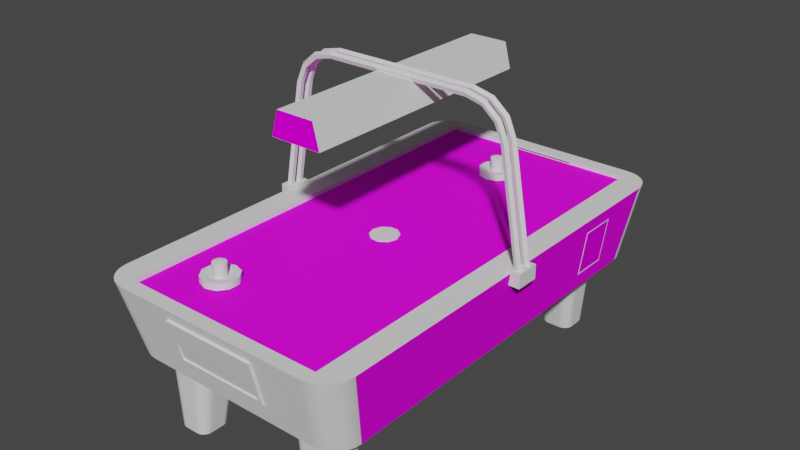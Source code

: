 # Source: airhockey.blend  (saved by Blender 2.93.20; exported with 4.5.12 LTS)
import bpy
from mathutils import Matrix  # noqa: F401  (used for matrix-valued properties, if any)

bpy.ops.wm.read_factory_settings(use_empty=True)
scene = bpy.context.scene
scene.name = 'Scene'

# ---- images (referenced by path relative to the original .blend; pixels are not part of the script)
import os
ASSET_DIR = os.environ.get("B2B_ASSET_DIR", "")  # directory of the original .blend (textures are referenced by path, not embedded)
HERE = os.path.dirname(os.path.abspath(__file__))  # packed textures are extracted next to this script under _unpacked/

def load_image(name, relpath, width, height, colorspace="sRGB"):
    """Load a texture the original file referenced (path relative to the .blend, or extracted next to this script)."""
    p = next((c for c in (os.path.join(HERE, relpath), os.path.join(ASSET_DIR, relpath)) if relpath and os.path.exists(c)), "")
    if p:
        img = bpy.data.images.load(p, check_existing=True)
        img.name = name
    else:  # same state as the original file: an image datablock whose file is absent (Cycles renders it pink)
        img = bpy.data.images.new(name, width, height)
        img.source = "FILE"
        img.filepath = "//" + (relpath or name)
    img.colorspace_settings.name = colorspace
    return img
img_airhockeymarquee_tiff = load_image('airhockeymarquee.TIFF', 'airhockeymarquee.TIFF', 1024, 1024, 'sRGB')
img_airhockeyscreen_tiff = load_image('airhockeyscreen.TIFF', 'airhockeyscreen.TIFF', 1024, 1024, 'sRGB')
img_airhockeycoinmap_tiff = load_image('airhockeycoinmap.TIFF', 'airhockeycoinmap.TIFF', 1024, 1024, 'sRGB')
img_airhockeytable_tiff = load_image('airhockeytable.TIFF', 'airhockeytable.TIFF', 1024, 1024, 'sRGB')
img_airhockeyscoremap_tiff = load_image('airhockeyscoremap.TIFF', 'airhockeyscoremap.TIFF', 1024, 1024, 'sRGB')
img_airhockeysideart_tiff = load_image('airhockeysideart.TIFF', 'airhockeysideart.TIFF', 1024, 1024, 'sRGB')

# ---- materials (node trees are filled in below, after node groups)
mat_airhockey_mat00 = bpy.data.materials.new('airhockey_Mat00')
mat_airhockey_mat00.use_transparent_shadow = False
mat_airhockey_mat00.roughness = 0.8807
mat_airhockey_mat00.specular_intensity = 0.0
mat_airhockey_mat01 = bpy.data.materials.new('airhockey_Mat01')
mat_airhockey_mat01.use_transparent_shadow = False
mat_airhockey_mat01.roughness = 0.8807
mat_airhockey_mat01.specular_intensity = 0.0
mat_airhockey_mat02 = bpy.data.materials.new('airhockey_Mat02')
mat_airhockey_mat02.use_transparent_shadow = False
mat_airhockey_mat02.roughness = 0.8313
mat_airhockey_mat02.specular_intensity = 0.1765
mat_airhockey_mat03 = bpy.data.materials.new('airhockey_Mat03')
mat_airhockey_mat03.use_transparent_shadow = False
mat_airhockey_mat03.roughness = 0.8807
mat_airhockey_mat03.specular_intensity = 0.0
mat_airhockey_mat04 = bpy.data.materials.new('airhockey_Mat04')
mat_airhockey_mat04.use_transparent_shadow = False
mat_airhockey_mat04.roughness = 0.8807
mat_airhockey_mat04.specular_intensity = 0.09412
mat_airhockey_mat05 = bpy.data.materials.new('airhockey_Mat05')
mat_airhockey_mat05.use_transparent_shadow = False
mat_airhockey_mat05.roughness = 0.7333
mat_airhockey_mat05.specular_intensity = 0.08627
mat_airhockey_mat06 = bpy.data.materials.new('airhockey_Mat06')
mat_airhockey_mat06.use_transparent_shadow = False
mat_airhockey_mat06.roughness = 0.8807
mat_airhockey_mat06.specular_intensity = 0.0
mat_airhockey_mat07 = bpy.data.materials.new('airhockey_Mat07')
mat_airhockey_mat07.use_transparent_shadow = False
mat_airhockey_mat07.roughness = 0.8313
mat_airhockey_mat07.specular_intensity = 0.1765
mat_airhockey_mat08 = bpy.data.materials.new('airhockey_Mat08')
mat_airhockey_mat08.use_transparent_shadow = False
mat_airhockey_mat08.roughness = 0.8807
mat_airhockey_mat08.specular_intensity = 0.0
mat_airhockey_mat09 = bpy.data.materials.new('airhockey_Mat09')
mat_airhockey_mat09.use_transparent_shadow = False
mat_airhockey_mat09.roughness = 0.8807
mat_airhockey_mat09.specular_intensity = 0.08627

# ---- node groups
ng_auto_smooth = bpy.data.node_groups.new('Auto Smooth', 'GeometryNodeTree')
_s = ng_auto_smooth.interface.new_socket(name='Geometry', in_out='OUTPUT', socket_type='NodeSocketGeometry')
_s = ng_auto_smooth.interface.new_socket(name='Geometry', in_out='INPUT', socket_type='NodeSocketGeometry')
_s = ng_auto_smooth.interface.new_socket(name='Angle', in_out='INPUT', socket_type='NodeSocketFloat')
_s.subtype = 'ANGLE'
_s.min_value = 0.0
_s.max_value = 3.142
ng_auto_smooth.is_modifier = True
_N = ng_auto_smooth.nodes; _L = ng_auto_smooth.links
n0 = _N.new('NodeGroupOutput'); n0.name = 'Group Output'; n0.location = (480, -100)
n1 = _N.new('NodeGroupInput'); n1.name = 'Group Input'; n1.location = (-420, -300)
n2 = _N.new('NodeGroupInput'); n2.name = 'Group Input.001'; n2.location = (-60, -100)
n3 = _N.new('GeometryNodeSetShadeSmooth'); n3.name = 'Set Shade Smooth'; n3.location = (120, -100)
n3.domain = 'EDGE'
n4 = _N.new('GeometryNodeSetShadeSmooth'); n4.name = 'Set Shade Smooth.001'; n4.location = (300, -100)
n5 = _N.new('GeometryNodeInputMeshEdgeAngle'); n5.name = 'Edge Angle'; n5.location = (-420, -220)
n6 = _N.new('GeometryNodeInputEdgeSmooth'); n6.name = 'Is Edge Smooth'; n6.location = (-60, -160)
n7 = _N.new('GeometryNodeInputShadeSmooth'); n7.name = 'Is Face Smooth'; n7.location = (-240, -340)
n8 = _N.new('FunctionNodeBooleanMath'); n8.name = 'Boolean Math'; n8.location = (-60, -220)
n9 = _N.new('FunctionNodeCompare'); n9.name = 'Compare'; n9.location = (-240, -180)
n9.operation = 'LESS_EQUAL'
_L.new(n5.outputs[0], n9.inputs[0])
_L.new(n4.outputs[0], n0.inputs[0])
_L.new(n1.outputs[1], n9.inputs[1])
_L.new(n9.outputs[0], n8.inputs[0])
_L.new(n7.outputs[0], n8.inputs[1])
_L.new(n2.outputs[0], n3.inputs[0])
_L.new(n6.outputs[0], n3.inputs[1])
_L.new(n3.outputs[0], n4.inputs[0])
_L.new(n8.outputs[0], n3.inputs[2])
n0.is_active_output = True

# ---- material node trees
mat_airhockey_mat00.use_nodes = True; mat_airhockey_mat00.node_tree.nodes.clear()
_N = mat_airhockey_mat00.node_tree.nodes; _L = mat_airhockey_mat00.node_tree.links
n0 = _N.new('ShaderNodeBsdfPrincipled'); n0.name = 'Principled BSDF'; n0.location = (10, 300)
n0.distribution = 'GGX'
n0.subsurface_method = 'BURLEY'
n0.inputs[2].default_value = 0.8807
n0.inputs[3].default_value = 1.45
n0.inputs[13].default_value = 0.0
n0.inputs[27].default_value = (0.0, 0.0, 0.0, 1.0)
n0.inputs[28].default_value = 1.0
n1 = _N.new('ShaderNodeOutputMaterial'); n1.name = 'Material Output'; n1.location = (300, 300)
n2 = _N.new('ShaderNodeTexImage'); n2.name = 'Image Texture'; n2.location = (-300, 600)
n2.image = img_airhockeymarquee_tiff
_L.new(n0.outputs[0], n1.inputs[0])
_L.new(n2.outputs[0], n0.inputs[0])
n1.is_active_output = True
mat_airhockey_mat01.use_nodes = True; mat_airhockey_mat01.node_tree.nodes.clear()
_N = mat_airhockey_mat01.node_tree.nodes; _L = mat_airhockey_mat01.node_tree.links
n0 = _N.new('ShaderNodeBsdfPrincipled'); n0.name = 'Principled BSDF'; n0.location = (10, 300)
n0.distribution = 'GGX'
n0.subsurface_method = 'BURLEY'
n0.inputs[2].default_value = 0.8807
n0.inputs[3].default_value = 1.45
n0.inputs[13].default_value = 0.0
n0.inputs[27].default_value = (0.0, 0.0, 0.0, 1.0)
n0.inputs[28].default_value = 1.0
n1 = _N.new('ShaderNodeOutputMaterial'); n1.name = 'Material Output'; n1.location = (300, 300)
n2 = _N.new('ShaderNodeTexImage'); n2.name = 'Image Texture'; n2.location = (-300, 600)
n2.image = img_airhockeyscreen_tiff
_L.new(n0.outputs[0], n1.inputs[0])
_L.new(n2.outputs[0], n0.inputs[0])
n1.is_active_output = True
mat_airhockey_mat02.use_nodes = True; mat_airhockey_mat02.node_tree.nodes.clear()
_N = mat_airhockey_mat02.node_tree.nodes; _L = mat_airhockey_mat02.node_tree.links
n0 = _N.new('ShaderNodeBsdfPrincipled'); n0.name = 'Principled BSDF'; n0.location = (10, 300)
n0.distribution = 'GGX'
n0.subsurface_method = 'BURLEY'
n0.inputs[2].default_value = 0.8313
n0.inputs[3].default_value = 1.45
n0.inputs[13].default_value = 0.1765
n0.inputs[27].default_value = (0.0, 0.0, 0.0, 1.0)
n0.inputs[28].default_value = 1.0
n1 = _N.new('ShaderNodeOutputMaterial'); n1.name = 'Material Output'; n1.location = (300, 300)
_L.new(n0.outputs[0], n1.inputs[0])
n1.is_active_output = True
mat_airhockey_mat03.use_nodes = True; mat_airhockey_mat03.node_tree.nodes.clear()
_N = mat_airhockey_mat03.node_tree.nodes; _L = mat_airhockey_mat03.node_tree.links
n0 = _N.new('ShaderNodeBsdfPrincipled'); n0.name = 'Principled BSDF'; n0.location = (10, 300)
n0.distribution = 'GGX'
n0.subsurface_method = 'BURLEY'
n0.inputs[2].default_value = 0.8807
n0.inputs[3].default_value = 1.45
n0.inputs[13].default_value = 0.0
n0.inputs[27].default_value = (0.0, 0.0, 0.0, 1.0)
n0.inputs[28].default_value = 1.0
n1 = _N.new('ShaderNodeOutputMaterial'); n1.name = 'Material Output'; n1.location = (300, 300)
n2 = _N.new('ShaderNodeTexImage'); n2.name = 'Image Texture'; n2.location = (-300, 600)
n2.image = img_airhockeycoinmap_tiff
_L.new(n0.outputs[0], n1.inputs[0])
_L.new(n2.outputs[0], n0.inputs[0])
n1.is_active_output = True
mat_airhockey_mat04.use_nodes = True; mat_airhockey_mat04.node_tree.nodes.clear()
_N = mat_airhockey_mat04.node_tree.nodes; _L = mat_airhockey_mat04.node_tree.links
n0 = _N.new('ShaderNodeBsdfPrincipled'); n0.name = 'Principled BSDF'; n0.location = (10, 300)
n0.distribution = 'GGX'
n0.subsurface_method = 'BURLEY'
n0.inputs[2].default_value = 0.8807
n0.inputs[3].default_value = 1.45
n0.inputs[13].default_value = 0.09412
n0.inputs[27].default_value = (0.0, 0.0, 0.0, 1.0)
n0.inputs[28].default_value = 1.0
n1 = _N.new('ShaderNodeOutputMaterial'); n1.name = 'Material Output'; n1.location = (300, 300)
_L.new(n0.outputs[0], n1.inputs[0])
n1.is_active_output = True
mat_airhockey_mat05.use_nodes = True; mat_airhockey_mat05.node_tree.nodes.clear()
_N = mat_airhockey_mat05.node_tree.nodes; _L = mat_airhockey_mat05.node_tree.links
n0 = _N.new('ShaderNodeBsdfPrincipled'); n0.name = 'Principled BSDF'; n0.location = (10, 300)
n0.distribution = 'GGX'
n0.subsurface_method = 'BURLEY'
n0.inputs[2].default_value = 0.7333
n0.inputs[3].default_value = 1.45
n0.inputs[13].default_value = 0.08627
n0.inputs[27].default_value = (0.0, 0.0, 0.0, 1.0)
n0.inputs[28].default_value = 1.0
n1 = _N.new('ShaderNodeOutputMaterial'); n1.name = 'Material Output'; n1.location = (300, 300)
_L.new(n0.outputs[0], n1.inputs[0])
n1.is_active_output = True
mat_airhockey_mat06.use_nodes = True; mat_airhockey_mat06.node_tree.nodes.clear()
_N = mat_airhockey_mat06.node_tree.nodes; _L = mat_airhockey_mat06.node_tree.links
n0 = _N.new('ShaderNodeBsdfPrincipled'); n0.name = 'Principled BSDF'; n0.location = (10, 300)
n0.distribution = 'GGX'
n0.subsurface_method = 'BURLEY'
n0.inputs[2].default_value = 0.8807
n0.inputs[3].default_value = 1.45
n0.inputs[13].default_value = 0.0
n0.inputs[27].default_value = (0.0, 0.0, 0.0, 1.0)
n0.inputs[28].default_value = 1.0
n1 = _N.new('ShaderNodeOutputMaterial'); n1.name = 'Material Output'; n1.location = (300, 300)
_L.new(n0.outputs[0], n1.inputs[0])
n1.is_active_output = True
mat_airhockey_mat07.use_nodes = True; mat_airhockey_mat07.node_tree.nodes.clear()
_N = mat_airhockey_mat07.node_tree.nodes; _L = mat_airhockey_mat07.node_tree.links
n0 = _N.new('ShaderNodeBsdfPrincipled'); n0.name = 'Principled BSDF'; n0.location = (10, 300)
n0.distribution = 'GGX'
n0.subsurface_method = 'BURLEY'
n0.inputs[2].default_value = 0.8313
n0.inputs[3].default_value = 1.45
n0.inputs[13].default_value = 0.1765
n0.inputs[27].default_value = (0.0, 0.0, 0.0, 1.0)
n0.inputs[28].default_value = 1.0
n1 = _N.new('ShaderNodeOutputMaterial'); n1.name = 'Material Output'; n1.location = (300, 300)
n2 = _N.new('ShaderNodeTexImage'); n2.name = 'Image Texture'; n2.location = (-300, 600)
n2.image = img_airhockeytable_tiff
_L.new(n0.outputs[0], n1.inputs[0])
_L.new(n2.outputs[0], n0.inputs[0])
n1.is_active_output = True
mat_airhockey_mat08.use_nodes = True; mat_airhockey_mat08.node_tree.nodes.clear()
_N = mat_airhockey_mat08.node_tree.nodes; _L = mat_airhockey_mat08.node_tree.links
n0 = _N.new('ShaderNodeBsdfPrincipled'); n0.name = 'Principled BSDF'; n0.location = (10, 300)
n0.distribution = 'GGX'
n0.subsurface_method = 'BURLEY'
n0.inputs[2].default_value = 0.8807
n0.inputs[3].default_value = 1.45
n0.inputs[13].default_value = 0.0
n0.inputs[27].default_value = (0.0, 0.0, 0.0, 1.0)
n0.inputs[28].default_value = 1.0
n1 = _N.new('ShaderNodeOutputMaterial'); n1.name = 'Material Output'; n1.location = (300, 300)
n2 = _N.new('ShaderNodeTexImage'); n2.name = 'Image Texture'; n2.location = (-300, 600)
n2.image = img_airhockeyscoremap_tiff
_L.new(n0.outputs[0], n1.inputs[0])
_L.new(n2.outputs[0], n0.inputs[0])
n1.is_active_output = True
mat_airhockey_mat09.use_nodes = True; mat_airhockey_mat09.node_tree.nodes.clear()
_N = mat_airhockey_mat09.node_tree.nodes; _L = mat_airhockey_mat09.node_tree.links
n0 = _N.new('ShaderNodeBsdfPrincipled'); n0.name = 'Principled BSDF'; n0.location = (10, 300)
n0.distribution = 'GGX'
n0.subsurface_method = 'BURLEY'
n0.inputs[2].default_value = 0.8807
n0.inputs[3].default_value = 1.45
n0.inputs[13].default_value = 0.08627
n0.inputs[27].default_value = (0.0, 0.0, 0.0, 1.0)
n0.inputs[28].default_value = 1.0
n1 = _N.new('ShaderNodeOutputMaterial'); n1.name = 'Material Output'; n1.location = (300, 300)
n2 = _N.new('ShaderNodeTexImage'); n2.name = 'Image Texture'; n2.location = (-300, 600)
n2.image = img_airhockeysideart_tiff
_L.new(n0.outputs[0], n1.inputs[0])
_L.new(n2.outputs[0], n0.inputs[0])
n1.is_active_output = True

# ---- world
world_world = bpy.data.worlds.new('World'); scene.world = world_world
world_world.use_nodes = True; world_world.node_tree.nodes.clear()
_N = world_world.node_tree.nodes; _L = world_world.node_tree.links
n0 = _N.new('ShaderNodeOutputWorld'); n0.name = 'World Output'; n0.location = (300, 300)
n1 = _N.new('ShaderNodeBackground'); n1.name = 'Background'; n1.location = (10, 300)
n1.inputs[0].default_value = (0.05088, 0.05088, 0.05088, 1.0)
_L.new(n1.outputs[0], n0.inputs[0])
n0.is_active_output = True
world_world.color = (0.05088, 0.05088, 0.05088)
world_world.use_sun_shadow = False
world_world.sun_shadow_jitter_overblur = 0.0

# ---- meshes
me_airhockey = bpy.data.meshes.new('airhockey')
me_airhockey.from_pydata([(-0.1382, 1.466, -0.679), (-0.1382, 1.466, 0.3217), (-0.1044, 1.589, 0.3217), (-0.1044, 1.589, -0.679), (-0.1025, 1.589, 0.628), (-0.1025, 1.589, 0.3924), (-0.1363, 1.466, 0.3924), (-0.1363, 1.466, 0.628), (-0.5024, 0.4126, 1.157), (0.6566, 0.5063, -0.8181), (0.6891, 0.742, -0.8181), (0.6891, 0.742, -0.626), (0.6566, 0.5063, -0.626), (0.6892, 0.7455, -0.6205), (0.6492, 0.5011, -0.6205), (0.6838, 0.7498, -0.6205), (0.6892, 0.7455, -0.8237), (0.6838, 0.7498, -0.8237), (0.6547, 0.4969, -0.6205), (0.6547, 0.4969, -0.8237), (0.6882, 0.7378, -0.626), (0.6837, 0.7413, -0.8181), (0.6837, 0.7413, -0.626), (0.6511, 0.5063, -0.626), (0.6511, 0.5063, -0.8181), (0.6555, 0.5028, -0.8181), (0.6882, 0.7378, -0.8181), (0.6555, 0.5028, -0.626), (0.6492, 0.5011, -0.8237), (0.5024, 0.4126, -1.157), (-0.5024, 0.4126, -1.157), (-0.2286, 0.8063, 1.219), (-0.2286, 0.7936, 1.219), (0.2286, 0.8063, 1.219), (0.2286, 0.7936, 1.219), (0.2286, 0.8063, -1.219), (-0.2286, 0.8063, -1.219), (-0.2286, 0.7936, -1.181), (-0.2286, 0.7936, -1.219), (0.4411, 0.001746, 0.8956), (0.3556, 0.4081, 1.075), (0.3717, 0.001746, 1.069), (0.3717, 0.001746, 0.8956), (0.4411, 0.001746, 1.069), (0.2794, 0.4081, 0.9988), (0.2794, 0.4081, 0.8972), (0.3197, 0.001746, 0.9477), (0.5334, 0.4081, 0.9988), (0.5048, 0.4081, 0.8378), (0.5166, 0.4081, 0.8496), (0.4817, 0.001746, 0.9151), (0.2872, 0.4081, 0.8637), (0.2962, 0.4081, 0.8496), (0.3311, 0.001746, 0.9151), (0.5166, 0.4081, 1.046), (0.5048, 0.4081, 1.058), (0.4736, 0.001746, 1.058), (0.3221, 0.4081, 1.067), (0.308, 0.4081, 1.058), (0.3392, 0.001746, 1.058), (0.3392, 0.001746, 0.9071), (0.4736, 0.001746, 0.9071), (0.325, 0.001746, 1.04), (0.3311, 0.001746, 1.05), (0.2962, 0.4081, 1.046), (0.464, 0.001746, 1.064), (0.308, 0.4081, 0.8378), (0.3221, 0.4081, 0.8288), (0.3488, 0.001746, 0.9009), (0.2872, 0.4081, 1.032), (0.4817, 0.001746, 1.05), (0.4878, 0.001746, 1.04), (0.5256, 0.4081, 1.032), (0.3488, 0.001746, 1.064), (0.4747, 0.4081, 0.8231), (0.4907, 0.4081, 0.8288), (0.464, 0.001746, 0.9009), (0.5314, 0.4081, 1.016), (0.5256, 0.4081, 0.8637), (0.5314, 0.4081, 0.8798), (0.4917, 0.001746, 0.9357), (0.4907, 0.4081, 1.067), (0.4747, 0.4081, 1.073), (0.453, 0.001746, 1.068), (0.4878, 0.001746, 0.9248), (0.3598, 0.001746, 0.897), (0.453, 0.001746, 0.897), (0.325, 0.001746, 0.9248), (0.321, 0.001746, 0.9357), (0.2814, 0.4081, 0.8798), (0.3381, 0.4081, 1.073), (0.3381, 0.4081, 0.8231), (0.2814, 0.4081, 1.016), (0.321, 0.001746, 1.029), (0.4917, 0.001746, 1.029), (0.3598, 0.001746, 1.068), (0.3556, 0.4081, 0.821), (0.5334, 0.4081, 0.8972), (0.4931, 0.001746, 0.9477), (0.3197, 0.001746, 1.017), (0.4572, 0.4081, 1.075), (0.4572, 0.4081, 0.821), (0.4931, 0.001746, 1.017), (-0.4508, 0.4081, 0.821), (-0.3492, 0.4081, 0.821), (-0.3492, 0.4081, 1.075), (-0.4347, 0.001746, 1.069), (-0.3653, 0.001746, 1.069), (-0.4867, 0.001746, 0.9477), (-0.273, 0.4081, 0.9988), (-0.3133, 0.001746, 1.017), (-0.3133, 0.001746, 0.9477), (-0.4867, 0.001746, 1.017), (-0.3157, 0.4081, 0.8288), (-0.3016, 0.4081, 0.8378), (-0.3328, 0.001746, 0.9071), (-0.5193, 0.4081, 0.8637), (-0.5103, 0.4081, 0.8496), (-0.4753, 0.001746, 0.9151), (-0.2898, 0.4081, 1.046), (-0.3016, 0.4081, 1.058), (-0.3328, 0.001746, 1.058), (-0.4984, 0.4081, 1.058), (-0.5103, 0.4081, 1.046), (-0.4753, 0.001746, 1.05), (-0.4672, 0.001746, 0.9071), (-0.3247, 0.001746, 0.9151), (-0.4814, 0.001746, 1.04), (-0.3247, 0.001746, 1.05), (-0.2898, 0.4081, 0.8496), (-0.2808, 0.4081, 0.8637), (-0.3186, 0.001746, 0.9248), (-0.4984, 0.4081, 0.8378), (-0.4843, 0.4081, 0.8288), (-0.4576, 0.001746, 0.9009), (-0.4672, 0.001746, 1.058), (-0.4576, 0.001746, 1.064), (-0.4843, 0.4081, 1.067), (-0.275, 0.4081, 1.016), (-0.2808, 0.4081, 1.032), (-0.3186, 0.001746, 1.04), (-0.4683, 0.4081, 1.073), (-0.5193, 0.4081, 1.032), (-0.525, 0.4081, 1.016), (-0.4854, 0.001746, 1.029), (-0.3157, 0.4081, 1.067), (-0.3317, 0.4081, 1.073), (-0.3534, 0.001746, 1.068), (-0.4466, 0.001746, 0.897), (-0.3147, 0.001746, 0.9357), (-0.3424, 0.001746, 1.064), (-0.4814, 0.001746, 0.9248), (-0.4854, 0.001746, 0.9357), (-0.525, 0.4081, 0.8798), (-0.3147, 0.001746, 1.029), (-0.3424, 0.001746, 0.9009), (-0.3534, 0.001746, 0.897), (-0.3317, 0.4081, 0.8231), (-0.4683, 0.4081, 0.8231), (-0.275, 0.4081, 0.8798), (-0.4466, 0.001746, 1.068), (-0.527, 0.4081, 0.9988), (-0.273, 0.4081, 0.8972), (-0.4347, 0.001746, 0.8956), (-0.527, 0.4081, 0.8972), (-0.4508, 0.4081, 1.075), (-0.3653, 0.001746, 0.8956), (0.4621, 0.4081, -0.7529), (0.3605, 0.4081, -0.7529), (0.3766, 0.001745, -0.8275), (0.4621, 0.4081, -1.007), (0.446, 0.001745, -0.8275), (0.3766, 0.001745, -1.001), (0.5383, 0.4081, -0.9307), (0.2843, 0.4081, -0.8291), (0.2843, 0.4081, -0.9307), (0.327, 0.4081, -0.7607), (0.3128, 0.4081, -0.7697), (0.3441, 0.001745, -0.839), (0.5305, 0.4081, -0.7956), (0.5215, 0.4081, -0.7815), (0.4866, 0.001745, -0.847), (0.292, 0.4081, -0.9642), (0.301, 0.4081, -0.9784), (0.336, 0.001745, -0.9815), (0.5097, 0.4081, -0.9902), (0.5215, 0.4081, -0.9784), (0.4866, 0.001745, -0.9815), (0.4785, 0.001745, -0.839), (0.336, 0.001745, -0.847), (0.4785, 0.001745, -0.9895), (0.3537, 0.001745, -0.9957), (0.3441, 0.001745, -0.9895), (0.3129, 0.4081, -0.9902), (0.301, 0.4081, -0.7815), (0.292, 0.4081, -0.7956), (0.3299, 0.001745, -0.8567), (0.5097, 0.4081, -0.7697), (0.4956, 0.4081, -0.7607), (0.4689, 0.001745, -0.8328), (0.327, 0.4081, -0.9992), (0.3299, 0.001745, -0.9718), (0.4796, 0.4081, -1.005), (0.4956, 0.4081, -0.9992), (0.4689, 0.001745, -0.9957), (0.5305, 0.4081, -0.9642), (0.5363, 0.4081, -0.9482), (0.4966, 0.001745, -0.9609), (0.3259, 0.001745, -0.8676), (0.4579, 0.001745, -0.8289), (0.4927, 0.001745, -0.9718), (0.3537, 0.001745, -0.8328), (0.3647, 0.001745, -0.8289), (0.343, 0.4081, -0.7549), (0.4927, 0.001745, -0.8567), (0.4966, 0.001745, -0.8676), (0.5363, 0.4081, -0.8117), (0.4579, 0.001745, -0.9996), (0.2863, 0.4081, -0.9482), (0.2863, 0.4081, -0.8117), (0.4796, 0.4081, -0.7549), (0.343, 0.4081, -1.005), (0.3647, 0.001745, -0.9996), (0.3259, 0.001745, -0.9609), (0.498, 0.001745, -0.9489), (0.3605, 0.4081, -1.007), (0.3246, 0.001745, -0.8796), (0.5383, 0.4081, -0.8291), (0.498, 0.001745, -0.8796), (0.3246, 0.001745, -0.9489), (0.446, 0.001745, -1.001), (-0.3859, 0.4081, -0.7529), (-0.4714, 0.001745, -0.8275), (-0.4875, 0.4081, -1.007), (-0.402, 0.001745, -0.8275), (-0.3097, 0.4081, -0.8291), (-0.5637, 0.4081, -0.8291), (-0.5234, 0.001745, -0.8796), (-0.5351, 0.4081, -0.7697), (-0.5469, 0.4081, -0.7815), (-0.512, 0.001745, -0.847), (-0.3174, 0.4081, -0.7956), (-0.3264, 0.4081, -0.7815), (-0.3614, 0.001745, -0.847), (-0.5469, 0.4081, -0.9784), (-0.5351, 0.4081, -0.9902), (-0.5039, 0.001745, -0.9895), (-0.3524, 0.4081, -0.9992), (-0.3382, 0.4081, -0.9902), (-0.3695, 0.001745, -0.9895), (-0.3695, 0.001745, -0.839), (-0.5039, 0.001745, -0.839), (-0.3614, 0.001745, -0.9815), (-0.512, 0.001745, -0.9815), (-0.3382, 0.4081, -0.7697), (-0.3524, 0.4081, -0.7607), (-0.3791, 0.001745, -0.8328), (-0.3264, 0.4081, -0.9784), (-0.3174, 0.4081, -0.9642), (-0.3553, 0.001745, -0.9718), (-0.505, 0.4081, -0.7549), (-0.521, 0.4081, -0.7607), (-0.4943, 0.001745, -0.8328), (-0.5617, 0.4081, -0.9482), (-0.5559, 0.4081, -0.9642), (-0.5181, 0.001745, -0.9718), (-0.5559, 0.4081, -0.7956), (-0.5617, 0.4081, -0.8117), (-0.522, 0.001745, -0.8676), (-0.521, 0.4081, -0.9992), (-0.505, 0.4081, -1.005), (-0.4833, 0.001745, -0.9996), (-0.5181, 0.001745, -0.8567), (-0.3513, 0.001745, -0.9609), (-0.3901, 0.001745, -0.8289), (-0.4943, 0.001745, -0.9957), (-0.3553, 0.001745, -0.8567), (-0.3513, 0.001745, -0.8676), (-0.3117, 0.4081, -0.8117), (-0.4833, 0.001745, -0.8289), (-0.522, 0.001745, -0.9609), (-0.3791, 0.001745, -0.9957), (-0.3901, 0.001745, -0.9996), (-0.3684, 0.4081, -1.005), (-0.3684, 0.4081, -0.7549), (-0.3117, 0.4081, -0.9482), (-0.3097, 0.4081, -0.9307), (-0.35, 0.001745, -0.9489), (-0.4714, 0.001745, -1.001), (-0.35, 0.001745, -0.8796), (-0.4875, 0.4081, -0.7529), (-0.5637, 0.4081, -0.9307), (-0.3859, 0.4081, -1.007), (-0.5234, 0.001745, -0.9489), (-0.402, 0.001745, -1.001), (0.02116, 0.8243, -0.8419), (0.0, 0.8963, -0.8488), (-0.03424, 0.8243, -0.8017), (-0.02116, 0.8243, -0.7837), (-0.02116, 0.8963, -0.7837), (-0.06848, 0.8363, -0.7905), (0.0, 0.8243, -0.8488), (0.05643, 0.8003, -0.8905), (0.0, 0.8003, -0.9088), (0.0, 0.8363, -0.9088), (-0.09131, 0.8363, -0.7831), (-0.09131, 0.8003, -0.8425), (0.06848, 0.8363, -0.7905), (0.03424, 0.8243, -0.8239), (-0.09131, 0.8003, -0.7831), (0.0, 0.8363, -0.7168), (0.0, 0.8003, -0.7168), (0.02116, 0.8963, -0.7837), (0.0, 0.8963, -0.7768), (0.02116, 0.8963, -0.8419), (0.05643, 0.8363, -0.8905), (0.09131, 0.8003, -0.7831), (0.09131, 0.8003, -0.8425), (0.09131, 0.8363, -0.7831), (0.05643, 0.8003, -0.7351), (0.02116, 0.8243, -0.7837), (0.03424, 0.8243, -0.8017), (0.03424, 0.8963, -0.8017), (0.0, 0.8243, -0.7768), (-0.05643, 0.8363, -0.7351), (-0.03424, 0.8243, -0.8239), (-0.05643, 0.8363, -0.8905), (-0.05643, 0.8003, -0.7351), (-0.05643, 0.8003, -0.8905), (0.03424, 0.8963, -0.8239), (0.0, 0.9083, -0.8128), (-0.02116, 0.8243, -0.8419), (-0.03424, 0.8963, -0.8017), (0.0, 0.8363, -0.8848), (0.04233, 0.8363, -0.871), (0.06848, 0.8363, -0.835), (-0.02116, 0.8963, -0.8419), (-0.03424, 0.8963, -0.8239), (0.04233, 0.8363, -0.7545), (0.0, 0.8363, -0.7408), (-0.06848, 0.8363, -0.835), (-0.09131, 0.8363, -0.8425), (0.09131, 0.8363, -0.8425), (-0.04233, 0.8363, -0.871), (-0.04233, 0.8363, -0.7545), (0.05643, 0.8363, -0.7351), (-0.2462, 0.8243, 0.9028), (-0.2592, 0.8963, 0.8848), (-0.2592, 0.8243, 0.9431), (-0.2462, 0.8963, 0.9251), (-0.2592, 0.8243, 0.8848), (-0.2119, 0.8363, 0.8917), (-0.2804, 0.8363, 0.986), (-0.2381, 0.8363, 0.9722), (-0.1891, 0.8003, 0.8843), (-0.224, 0.8003, 0.8363), (-0.224, 0.8363, 0.8363), (-0.3717, 0.8363, 0.8843), (-0.3368, 0.8003, 0.8363), (-0.3717, 0.8003, 0.8843), (-0.3717, 0.8003, 0.9436), (-0.224, 0.8363, 0.9916), (-0.2804, 0.8363, 1.01), (-0.2804, 0.8003, 1.01), (-0.1891, 0.8363, 0.9436), (-0.1891, 0.8003, 0.9436), (-0.224, 0.8003, 0.9916), (-0.3146, 0.8243, 0.9028), (-0.3146, 0.8963, 0.9251), (-0.3146, 0.8243, 0.9251), (-0.2804, 0.8363, 0.8179), (-0.2804, 0.8363, 0.8419), (-0.3368, 0.8363, 0.9916), (-0.3227, 0.8363, 0.9722), (-0.2804, 0.8003, 0.8179), (-0.3016, 0.8243, 0.8848), (-0.2804, 0.8963, 0.8779), (-0.3016, 0.8243, 0.9431), (-0.2462, 0.8243, 0.9251), (-0.2119, 0.8363, 0.9362), (-0.2804, 0.8243, 0.8779), (-0.3368, 0.8003, 0.9916), (-0.2462, 0.8963, 0.9028), (-0.2804, 0.8243, 0.9499), (-0.3016, 0.8963, 0.9431), (-0.2804, 0.8963, 0.9499), (-0.3489, 0.8363, 0.9362), (-0.3717, 0.8363, 0.9436), (-0.2381, 0.8363, 0.8557), (-0.3489, 0.8363, 0.8917), (-0.3227, 0.8363, 0.8557), (-0.3368, 0.8363, 0.8363), (-0.2592, 0.8963, 0.9431), (-0.3016, 0.8963, 0.8848), (-0.3146, 0.8963, 0.9028), (-0.1891, 0.8363, 0.8843), (-0.2804, 0.9083, 0.9139), (0.1392, 1.459, 0.6865), (0.1053, 1.592, -0.6865), (-0.1021, 1.592, 0.6865), (0.1392, 1.459, -0.6865), (0.1053, 1.592, 0.6865), (0.5574, 0.7944, 1.181), (0.5574, 0.7944, -1.181), (-0.5585, 0.7944, 1.181), (-0.5585, 0.7944, -1.181), (-0.03304, 0.8006, 0.1768), (0.05215, 0.8006, 0.05958), (-0.07114, 0.8006, 0.1492), (0.01405, 0.8006, 0.0319), (-0.07114, 0.8006, 0.05958), (0.06671, 0.8006, 0.1044), (0.05215, 0.8006, 0.1492), (0.05215, 0.7943, 0.1492), (0.01405, 0.7943, 0.1768), (-0.03304, 0.8006, 0.0319), (-0.03304, 0.7943, 0.0319), (0.01405, 0.7943, 0.0319), (-0.08569, 0.8006, 0.1044), (-0.08569, 0.7943, 0.1044), (-0.07114, 0.7943, 0.05958), (0.05215, 0.7943, 0.05958), (0.06671, 0.7943, 0.1044), (0.01405, 0.8006, 0.1768), (-0.03304, 0.7943, 0.1768), (-0.07114, 0.7943, 0.1492), (0.2551, 0.5223, -1.167), (0.2551, 0.516, -1.192), (-0.2551, 0.5223, -1.167), (-0.2551, 0.7683, -1.231), (-0.2551, 0.516, -1.192), (0.2551, 0.7683, -1.231), (0.2551, 0.7619, -1.255), (0.2347, 0.5451, -1.19), (-0.2347, 0.5451, -1.19), (-0.2347, 0.5441, -1.199), (0.2347, 0.6379, -1.218), (-0.2347, 0.6379, -1.218), (0.2551, 0.5223, 1.169), (0.2551, 0.7619, 1.257), (-0.2551, 0.7619, 1.257), (0.2551, 0.7683, 1.232), (-0.2551, 0.5223, 1.169), (-0.2551, 0.7683, 1.232), (0.2347, 0.5451, 1.192), (-0.2347, 0.5441, 1.201), (-0.2347, 0.5451, 1.192), (-0.2347, 0.6373, 1.225), (0.2347, 0.6379, 1.219), (0.2347, 0.6373, 1.225), (-0.2551, 0.7619, -1.255), (0.2347, 0.6373, -1.223), (0.2347, 0.5441, -1.199), (-0.2347, 0.6373, -1.223), (0.2347, 0.5441, 1.201), (-0.2551, 0.516, 1.194), (0.2551, 0.516, 1.194), (-0.2347, 0.6379, 1.219), (0.1053, 1.592, 0.6865), (-0.1021, 1.592, 0.6865), (-0.1359, 1.46, 0.6865), (0.1392, 1.46, 0.6865), (-0.1021, 1.592, -0.6865), (0.1053, 1.592, -0.6865), (0.1392, 1.46, -0.6865), (-0.1359, 1.46, -0.6865), (-0.1021, 1.592, -0.6865), (-0.1359, 1.459, -0.6865), (-0.1359, 1.459, 0.6865), (-0.6985, 0.819, -1.105), (-0.6426, 0.4126, -1.016), (-0.6426, 0.4126, 1.016), (0.6426, 0.4126, 1.016), (0.6426, 0.4126, -1.016), (0.6985, 0.819, -1.105), (0.6731, 0.7555, 0.0635), (0.6731, 0.8317, -0.0635), (0.7493, 0.7555, 0.0635), (0.6731, 0.8317, 0.0635), (0.7493, 0.8317, -0.0635), (0.7493, 0.7555, -0.0635), (0.7493, 0.8317, 0.0635), (0.6731, 0.7555, -0.0635), (-0.6731, 0.8317, -0.0635), (-0.7493, 0.8317, -0.0635), (-0.7493, 0.7555, -0.0635), (-0.7493, 0.8317, 0.0635), (-0.7493, 0.7555, 0.0635), (-0.6731, 0.8317, 0.0635), (-0.6731, 0.7555, 0.0635), (-0.6731, 0.7555, -0.0635), (-0.4896, 1.563, -0.04223), (-0.4896, 1.563, -0.02006), (-0.5613, 1.502, -0.02006), (-0.4991, 1.581, -0.01321), (-0.5782, 1.515, -0.01321), (0.5784, 1.515, -0.04908), (0.5889, 1.523, -0.03115), (0.6322, 1.422, -0.03115), (0.5615, 1.502, -0.02006), (0.5615, 1.502, -0.04223), (0.5986, 1.416, -0.04223), (0.5051, 1.593, -0.03115), (0.4992, 1.581, -0.04908), (0.3986, 1.605, -0.04908), (0.4898, 1.563, -0.04223), (0.4898, 1.563, -0.02006), (0.3986, 1.584, -0.02006), (-0.5887, 1.523, -0.03115), (-0.5613, 1.502, -0.04223), (-0.5782, 1.515, -0.04908), (-0.3985, 1.605, -0.01321), (-0.3985, 1.618, -0.03115), (-0.5049, 1.593, -0.03115), (0.3986, 1.605, -0.01321), (0.3986, 1.584, -0.04223), (0.5784, 1.515, -0.01321), (0.3986, 1.618, -0.03124), (0.3986, 1.605, -0.04934), (-0.3984, 1.605, -0.04934), (0.3986, 1.584, -0.01996), (0.3986, 1.605, -0.01308), (-0.3984, 1.605, -0.01308), (-0.3984, 1.618, -0.03124), (0.5986, 1.416, -0.02013), (0.7089, 0.791, -0.0423), (0.6194, 1.42, -0.04915), (0.7425, 0.7969, -0.03122), (0.7296, 0.7946, -0.04915), (0.7089, 0.791, -0.02013), (0.7296, 0.7946, -0.01328), (0.6194, 1.42, -0.01328), (-0.7295, 0.7946, -0.01314), (-0.7087, 0.791, -0.01999), (-0.5984, 1.416, -0.01999), (-0.7087, 0.791, -0.04216), (-0.7295, 0.7946, -0.04901), (-0.6192, 1.42, -0.04901), (-0.5984, 1.416, -0.04216), (-0.6192, 1.42, -0.01314), (-0.632, 1.422, -0.03108), (-0.7423, 0.7969, -0.03108), (-0.4991, 1.581, -0.04908), (-0.3985, 1.605, -0.04908), (0.4992, 1.581, -0.01321), (0.3986, 1.618, -0.03115), (-0.3984, 1.584, -0.04229), (0.3986, 1.584, -0.04237), (-0.3985, 1.584, -0.02006), (-0.4896, 1.563, 0.01829), (-0.4896, 1.563, 0.04046), (-0.5613, 1.502, 0.04046), (-0.4991, 1.581, 0.04731), (-0.5782, 1.515, 0.04731), (0.4898, 1.563, 0.01829), (0.4898, 1.563, 0.04046), (0.3986, 1.584, 0.04046), (0.4992, 1.581, 0.04731), (0.5051, 1.593, 0.02938), (0.3986, 1.618, 0.02938), (0.5615, 1.502, 0.04046), (0.5615, 1.502, 0.01829), (0.5889, 1.523, 0.02938), (0.5784, 1.515, 0.04731), (0.6194, 1.42, 0.04731), (-0.5887, 1.523, 0.02938), (-0.5613, 1.502, 0.01829), (-0.5782, 1.515, 0.01144), (-0.3985, 1.584, 0.01829), (-0.3985, 1.605, 0.04731), (-0.3985, 1.618, 0.02938), (-0.5049, 1.593, 0.02938), (0.3986, 1.605, 0.04731), (0.3986, 1.584, 0.01829), (0.3986, 1.605, 0.01144), (0.4992, 1.581, 0.01144), (0.3986, 1.618, 0.02928), (0.3986, 1.605, 0.01118), (-0.3984, 1.605, 0.01118), (0.3986, 1.584, 0.04057), (0.3986, 1.605, 0.04745), (-0.3984, 1.605, 0.04745), (-0.3984, 1.618, 0.02928), (0.5986, 1.416, 0.01822), (0.6194, 1.42, 0.01137), (0.7296, 0.7946, 0.01137), (0.7296, 0.7946, 0.04724), (-0.7295, 0.7946, 0.04739), (-0.7087, 0.791, 0.04053), (-0.5984, 1.416, 0.04053), (-0.7087, 0.791, 0.01836), (-0.7295, 0.7946, 0.01151), (-0.6192, 1.42, 0.01151), (0.7089, 0.791, 0.04039), (0.7425, 0.7969, 0.02931), (-0.5984, 1.416, 0.01836), (-0.6192, 1.42, 0.04739), (-0.632, 1.422, 0.02945), (-0.7423, 0.7969, 0.02945), (-0.4991, 1.581, 0.01144), (-0.3985, 1.605, 0.01144), (0.5784, 1.515, 0.01144), (0.6322, 1.422, 0.02938), (0.3986, 1.584, 0.01815), (-0.3985, 1.584, 0.04046), (0.5986, 1.416, 0.04039), (0.7089, 0.791, 0.01822), (0.6985, 0.819, 1.105), (0.5588, 0.7936, -1.181), (0.5588, 0.7936, 1.181), (0.5461, 0.819, -1.257), (0.581, 0.819, -1.253), (0.5345, 0.4126, -1.153), (0.5588, 0.819, -1.181), (-0.2286, 0.8063, -1.181), (-0.5588, 0.819, 1.181), (0.5588, 0.819, 1.181), (0.2286, 0.8063, 1.181), (0.2286, 0.8063, -1.181), (-0.2286, 0.8063, 1.181), (0.665, 0.819, -1.2), (0.6283, 0.4126, -1.078), (-0.683, 0.819, 1.172), (-0.6283, 0.4126, 1.078), (0.6131, 0.819, 1.242), (0.564, 0.4126, 1.142), (-0.683, 0.819, -1.172), (-0.6414, 0.819, -1.224), (-0.564, 0.4126, -1.142), (-0.59, 0.4126, 1.126), (-0.564, 0.4126, 1.142), (0.6117, 0.4126, 1.104), (0.6283, 0.4126, 1.078), (0.683, 0.819, 1.172), (0.564, 0.4126, -1.142), (-0.6283, 0.4126, -1.078), (-0.6388, 0.4126, -1.049), (-0.6945, 0.819, -1.14), (-0.5588, 0.7936, 1.181), (-0.665, 0.819, 1.2), (0.6414, 0.819, 1.224), (-0.6131, 0.819, 1.242), (-0.581, 0.819, -1.253), (-0.5345, 0.4126, -1.153), (0.6388, 0.4126, -1.049), (-0.5461, 0.819, 1.257), (-0.5345, 0.4126, 1.153), (0.6388, 0.4126, 1.049), (0.5024, 0.4126, 1.157), (0.5345, 0.4126, 1.153), (0.581, 0.819, 1.253), (-0.6388, 0.4126, 1.049), (-0.6945, 0.819, 1.14), (0.2286, 0.7936, 1.181), (-0.2286, 0.7936, 1.181), (0.2286, 0.7936, -1.181), (0.2286, 0.7936, -1.219), (-0.5588, 0.819, -1.181), (-0.5588, 0.7936, -1.181), (0.6414, 0.819, -1.224), (0.59, 0.4126, -1.126), (0.6131, 0.819, -1.242), (0.665, 0.819, 1.2), (-0.665, 0.819, -1.2), (-0.6117, 0.4126, -1.104), (0.6117, 0.4126, -1.104), (-0.59, 0.4126, -1.126), (0.59, 0.4126, 1.126), (-0.6117, 0.4126, 1.104), (-0.6985, 0.819, 1.105), (0.6945, 0.819, -1.14), (-0.5461, 0.819, -1.257), (0.5461, 0.819, 1.257), (0.6945, 0.819, 1.14), (-0.6131, 0.819, -1.242), (-0.581, 0.819, 1.253), (0.683, 0.819, -1.172), (-0.6414, 0.819, 1.224)], [], [(487, 486, 484, 485), (653, 654, 32, 34), (29, 30, 671, 610), (506, 505, 500, 499), (27, 23, 22, 20), (475, 477, 481, 478), (14, 18, 13, 15), (18, 19, 25), (19, 16, 25), (6, 7, 4, 5), (303, 328, 326, 304), (454, 445, 455, 456), (24, 25, 26, 21), (362, 372, 381, 363), (16, 26, 25), (13, 27, 20), (13, 18, 27), (18, 25, 27), (111, 149, 159, 162), (360, 381, 372, 387), (14, 28, 19, 18), (413, 422, 411, 412), (306, 309, 305, 341), (349, 392, 348, 378), (507, 515, 505, 506), (106, 107, 105, 165), (230, 172, 225, 170), (195, 219, 208, 196), (46, 99, 44, 45), (114, 129, 126, 115), (118, 151, 116, 117), (121, 128, 119, 120), (55, 81, 65, 56), (240, 251, 238, 239), (253, 265, 264, 244), (190, 204, 203, 185), (115, 155, 113, 114), (64, 69, 62, 63), (133, 158, 148, 134), (201, 223, 218, 182), (216, 179, 214, 215), (73, 95, 90, 57), (37, 614, 657, 658), (8, 648, 672, 645), (271, 275, 269, 270), (150, 121, 120, 145), (134, 125, 132, 133), (196, 189, 194, 195), (192, 184, 183, 193), (171, 209, 220, 167), (88, 46, 45, 89), (112, 144, 143, 161), (107, 147, 146, 105), (212, 169, 168, 213), (235, 278, 277, 289), (136, 160, 141, 137), (165, 141, 160, 106), (39, 42, 96, 101), (41, 43, 100, 40), (102, 98, 97, 47), (108, 112, 161, 164), (61, 76, 75, 48), (289, 287, 286, 235), (187, 190, 185, 186), (63, 59, 58, 64), (180, 197, 188, 181), (177, 194, 189, 178), (56, 70, 54, 55), (272, 240, 239, 266), (256, 250, 254, 255), (193, 200, 191, 192), (71, 94, 77, 72), (83, 65, 81, 82), (207, 210, 205, 206), (204, 217, 202, 203), (67, 91, 85, 68), (80, 84, 78, 79), (130, 159, 149, 131), (76, 86, 74, 75), (72, 54, 70, 71), (59, 73, 57, 58), (154, 110, 109, 138), (98, 80, 79, 97), (42, 85, 91, 96), (95, 41, 40, 90), (163, 148, 158, 103), (621, 665, 620, 676), (287, 273, 285, 286), (47, 77, 94, 102), (232, 234, 231, 290), (294, 288, 233, 292), (229, 226, 174, 175), (293, 237, 236, 291), (68, 60, 66, 67), (53, 87, 51, 52), (210, 187, 186, 205), (248, 257, 252, 249), (242, 254, 250, 243), (52, 66, 60, 53), (275, 246, 245, 269), (243, 276, 241, 242), (169, 171, 167, 168), (283, 247, 281, 282), (258, 285, 273, 259), (268, 272, 266, 267), (262, 279, 260, 261), (157, 113, 155, 156), (278, 241, 276, 277), (93, 62, 69, 92), (147, 150, 145, 146), (259, 252, 257, 258), (246, 253, 244, 245), (249, 281, 247, 248), (234, 274, 284, 231), (223, 229, 175, 218), (288, 271, 270, 233), (237, 268, 267, 236), (279, 232, 290, 260), (226, 208, 219, 174), (280, 293, 291, 263), (172, 222, 221, 225), (166, 163, 103, 104), (282, 294, 292, 283), (228, 224, 173, 227), (110, 111, 162, 109), (128, 140, 139, 119), (181, 214, 179, 180), (667, 631, 662, 640), (137, 122, 135, 136), (50, 61, 48, 49), (124, 135, 122, 123), (199, 188, 197, 198), (123, 142, 127, 124), (213, 176, 211, 212), (140, 154, 138, 139), (153, 116, 151, 152), (222, 191, 200, 221), (265, 280, 263, 264), (198, 220, 209, 199), (89, 51, 87, 88), (144, 127, 142, 143), (178, 211, 176, 177), (184, 201, 182, 183), (117, 132, 125, 118), (84, 50, 49, 78), (152, 108, 164, 153), (660, 634, 661, 659), (224, 207, 206, 173), (43, 83, 82, 100), (215, 228, 227, 216), (156, 166, 104, 157), (99, 93, 92, 44), (217, 230, 170, 202), (391, 370, 374, 358), (322, 312, 320, 321), (380, 350, 388, 371), (323, 298, 344, 339), (333, 343, 331, 301), (20, 22, 21, 26), (609, 616, 613, 608), (325, 331, 343, 340), (419, 425, 408, 418), (501, 524, 499, 500), (331, 325, 337, 336), (308, 321, 307, 335), (556, 573, 554, 555), (347, 382, 346, 350), (335, 334, 295, 308), (578, 582, 576, 577), (437, 453, 451, 436), (415, 409, 417, 416), (654, 619, 31, 32), (348, 383, 352, 353), (319, 316, 318, 345), (338, 307, 321, 320), (366, 365, 364, 361), (480, 479, 481, 477), (655, 656, 38, 37), (329, 314, 330), (332, 299, 330), (343, 333, 304, 326), (298, 323, 313, 299), (386, 389, 357, 387), (583, 605, 560, 561), (314, 296, 330), (313, 312, 330), (312, 322, 330), (299, 313, 330), (296, 336, 330), (336, 337, 330), (337, 332, 330), (324, 310, 339, 344), (318, 342, 335, 307), (300, 344, 298, 297), (307, 338, 345, 318), (390, 371, 370, 391), (415, 418, 406, 412), (391, 357, 389, 390), (325, 297, 332, 337), (334, 333, 301, 295), (322, 329, 330), (352, 373, 372, 362), (334, 335, 342, 315), (329, 322, 321, 308), (424, 414, 423, 406), (353, 379, 378, 348), (388, 351, 395, 356), (377, 369, 386, 373), (533, 535, 538, 534), (304, 315, 302, 303), (405, 404, 402, 403), (358, 359, 357, 391), (476, 482, 475, 478), (355, 374, 370, 356), (346, 378, 379, 351), (467, 468, 399, 466), (433, 452, 435, 434), (412, 423, 414, 413), (320, 323, 339, 338), (11, 12, 9, 10), (367, 375, 390, 389), (383, 348, 392, 385), (369, 377, 384, 368), (377, 383, 385, 384), (432, 450, 429, 431), (373, 352, 383, 377), (371, 390, 375, 380), (308, 295, 314, 329), (457, 446, 444, 448), (382, 347, 396), (297, 325, 340, 300), (351, 388, 350, 346), (384, 385, 396), (341, 305, 300, 340), (398, 401, 397, 400), (326, 341, 340, 343), (364, 395, 351, 379), (379, 353, 361, 364), (356, 370, 371, 388), (385, 392, 396), (392, 349, 396), (368, 384, 396), (393, 394, 396), (376, 393, 396), (347, 376, 396), (394, 368, 396), (315, 304, 333, 334), (387, 372, 373, 386), (344, 300, 305, 324), (19, 28, 17, 16), (362, 361, 353, 352), (309, 327, 324, 305), (349, 382, 396), (490, 483, 488, 489), (446, 445, 454, 444), (33, 617, 653, 34), (365, 354, 395, 364), (310, 345, 338, 339), (407, 415, 412), (418, 408, 406), (407, 409, 415), (415, 410, 418), (411, 407, 412), (406, 423, 412), (399, 401, 398, 466), (406, 408, 425, 424), (525, 529, 524, 501), (589, 595, 566, 551), (485, 490, 489, 487), (561, 560, 555, 554), (296, 314, 295, 301), (317, 302, 315, 342), (356, 395, 354, 355), (407, 411, 422, 421), (429, 450, 430, 428), (299, 332, 297, 298), (441, 443, 440, 439), (375, 367, 394, 393), (428, 430, 427, 426), (433, 436, 451, 452), (446, 457, 447, 445), (448, 449, 447, 457), (523, 522, 521, 517), (33, 34, 32, 31), (440, 443, 442, 455), (441, 439, 456, 438), (534, 538, 509, 493), (676, 670, 644, 621), (449, 448, 444, 454), (380, 375, 393, 376), (449, 439, 440, 447), (432, 452, 451), (450, 453, 435), (16, 13, 20, 26), (430, 450, 435), (432, 427, 452), (453, 437, 434, 435), (440, 445, 447), (439, 449, 454), (435, 452, 427, 430), (456, 439, 454), (440, 455, 445), (342, 318, 316, 317), (311, 319, 345, 310), (389, 386, 369, 367), (460, 461, 458, 459), (434, 437, 436, 433), (474, 607, 472, 473), (510, 509, 538, 537), (487, 489, 488, 486), (606, 593, 605, 583), (551, 566, 549, 550), (341, 326, 328, 306), (655, 618, 35, 656), (301, 331, 336, 296), (323, 320, 312, 313), (310, 324, 327, 311), (482, 476, 479, 480), (493, 509, 491, 492), (36, 614, 37, 38), (16, 17, 15, 13), (566, 567, 599, 549), (597, 596, 553, 565), (400, 397, 468, 467), (453, 450, 432, 451), (382, 349, 378, 346), (567, 565, 571, 599), (558, 557, 563, 562), (387, 357, 359, 360), (483, 490, 485, 484), (493, 495, 539, 534), (522, 548, 520, 521), (574, 559, 558, 575), (549, 599, 600, 568), (506, 544, 514, 507), (567, 566, 595, 592), (500, 496, 526, 501), (579, 604, 568, 603), (581, 604, 579, 580), (36, 38, 656, 35), (541, 532, 539, 540), (584, 602, 594, 585), (534, 539, 532, 533), (501, 526, 528, 525), (531, 524, 529, 530), (368, 394, 367, 369), (597, 592, 591, 598), (571, 552, 569, 570), (497, 496, 503, 502), (516, 499, 524, 531), (592, 597, 565, 567), (575, 554, 573, 574), (512, 543, 542, 513), (575, 558, 562, 601), (570, 600, 599, 571), (564, 602, 562, 563), (564, 605, 593, 586), (550, 604, 569, 552), (255, 284, 274, 256), (499, 516, 544, 506), (554, 575, 601, 561), (495, 493, 492, 494), (519, 523, 517, 518), (586, 594, 602, 564), (568, 604, 550, 549), (483, 484, 486, 488), (560, 563, 557, 555), (588, 590, 595, 589), (504, 545, 502, 503), (418, 410, 420, 419), (498, 526, 496, 497), (510, 508, 513, 542), (602, 584, 601, 562), (25, 24, 23, 27), (421, 417, 409, 407), (561, 601, 584, 583), (546, 548, 492, 491), (559, 572, 557, 558), (551, 553, 596, 589), (503, 505, 515, 504), (509, 510, 542, 491), (555, 557, 572, 556), (582, 581, 580, 576), (577, 603, 568, 578), (589, 596, 587, 588), (527, 528, 526, 498), (592, 595, 590, 591), (537, 538, 535, 536), (585, 606, 583, 584), (530, 527, 498, 531), (658, 657, 615, 638), (540, 537, 536, 541), (513, 494, 511, 512), (516, 497, 502, 544), (563, 560, 605, 564), (537, 540, 508, 510), (491, 542, 543, 546), (552, 571, 565, 553), (540, 539, 495, 508), (531, 498, 497, 516), (545, 514, 544, 502), (520, 548, 546, 547), (610, 642, 657, 613), (518, 547, 546, 519), (455, 442, 438, 456), (492, 548, 511, 494), (496, 500, 505, 503), (553, 551, 550, 552), (432, 431, 426, 427), (598, 587, 596, 597), (607, 670, 620), (363, 366, 361, 362), (30, 643, 642, 671), (613, 657, 614), (615, 616, 617), (464, 465, 462, 463), (614, 618, 613), (617, 619, 615), (623, 668, 639, 622), (615, 469, 652), (664, 635, 626, 663), (613, 616, 633), (641, 677, 629, 630), (615, 657, 626), (611, 661, 634, 612), (615, 619, 654, 638), (628, 666, 627, 674), (494, 513, 508, 495), (624, 650, 649, 625), (647, 472, 607, 673), (101, 74, 86, 39), (416, 420, 410, 415), (615, 622, 639), (616, 615, 639), (616, 650, 640), (616, 641, 650), (657, 642, 627), (251, 262, 261, 238), (651, 623, 622, 652), (613, 607, 620), (613, 611, 610), (650, 672, 648, 649), (641, 645, 650), (473, 644, 670, 474), (613, 633, 607), (652, 669, 471, 651), (615, 626, 469), (131, 126, 129, 130), (470, 471, 669, 469), (478, 481, 479, 476), (350, 380, 376, 347), (613, 618, 655, 608), (653, 617, 616, 609), (625, 667, 640, 624), (613, 620, 661), (616, 639, 641), (616, 662, 633), (657, 663, 626), (633, 662, 631, 632), (663, 627, 666, 664), (612, 29, 610, 611), (469, 669, 652), (607, 474, 670), (636, 470, 469, 637), (610, 671, 642), (646, 8, 645, 675), (645, 672, 650), (675, 641, 630, 646), (626, 637, 469), (633, 673, 607), (637, 626, 635, 636), (674, 642, 643, 628), (642, 674, 627), (641, 675, 645), (613, 661, 611), (615, 652, 622), (632, 647, 673, 633), (670, 676, 620), (650, 624, 640), (616, 640, 662), (668, 629, 677, 639), (620, 659, 661), (657, 627, 663), (639, 677, 641), (659, 620, 665, 660), (2, 3, 0, 1)])
me_airhockey.polygons.foreach_set('use_smooth', [True] * 486)
me_airhockey.polygons.foreach_set('material_index', [4, 4, 2, 4, 4, 4, 4, 4, 4, 1, 6, 2, 4, 6, 4, 4, 4, 4, 5, 6, 4, 6, 6, 6, 4, 5, 5, 5, 5, 5, 5, 5, 5, 5, 5, 5, 5, 5, 5, 5, 5, 5, 4, 2, 5, 5, 5, 5, 5, 5, 5, 5, 5, 5, 5, 5, 5, 5, 5, 5, 5, 5, 5, 5, 5, 5, 5, 5, 5, 5, 5, 5, 5, 5, 5, 5, 5, 5, 5, 5, 5, 5, 5, 5, 5, 5, 4, 5, 5, 5, 5, 5, 5, 5, 5, 5, 5, 5, 5, 5, 5, 5, 5, 5, 5, 5, 5, 5, 5, 5, 5, 5, 5, 5, 5, 5, 5, 5, 5, 5, 5, 5, 5, 5, 5, 5, 5, 4, 5, 5, 5, 5, 5, 5, 5, 5, 5, 5, 5, 5, 5, 5, 5, 5, 5, 5, 4, 5, 5, 5, 5, 5, 5, 6, 6, 6, 6, 6, 4, 4, 6, 6, 4, 6, 6, 4, 6, 6, 4, 4, 6, 2, 6, 6, 6, 6, 4, 4, 6, 6, 6, 6, 6, 4, 6, 6, 6, 6, 6, 6, 6, 6, 6, 6, 6, 6, 6, 6, 6, 6, 6, 6, 6, 6, 6, 6, 6, 6, 4, 6, 7, 6, 4, 6, 6, 4, 4, 6, 6, 3, 6, 6, 6, 6, 4, 6, 6, 6, 2, 6, 6, 6, 6, 6, 4, 6, 6, 6, 6, 6, 6, 6, 6, 6, 6, 6, 6, 6, 6, 4, 6, 6, 6, 4, 4, 2, 6, 6, 6, 6, 6, 6, 6, 6, 4, 6, 4, 4, 4, 4, 6, 6, 6, 6, 4, 6, 4, 6, 4, 4, 4, 4, 4, 2, 4, 4, 4, 4, 4, 6, 2, 2, 2, 4, 2, 2, 4, 2, 2, 2, 2, 2, 6, 6, 6, 8, 2, 9, 4, 4, 4, 4, 6, 2, 6, 6, 6, 4, 4, 2, 4, 4, 4, 4, 2, 6, 4, 4, 6, 4, 4, 4, 4, 4, 4, 4, 4, 4, 4, 2, 4, 4, 4, 4, 4, 6, 4, 4, 4, 4, 4, 4, 4, 4, 4, 4, 4, 4, 5, 4, 4, 4, 4, 4, 4, 4, 4, 4, 4, 6, 4, 4, 4, 4, 6, 4, 4, 4, 4, 4, 4, 4, 4, 4, 4, 4, 4, 4, 4, 4, 4, 4, 4, 4, 4, 4, 4, 4, 4, 4, 4, 4, 4, 4, 4, 4, 4, 4, 4, 4, 4, 6, 4, 4, 4, 8, 4, 4, 4, 4, 4, 4, 4, 4, 4, 4, 4, 4, 4, 4, 5, 6, 4, 4, 4, 4, 4, 5, 4, 4, 4, 4, 4, 4, 4, 4, 4, 5, 9, 4, 6, 4, 4, 4, 4, 4, 4, 4, 4, 4, 4, 4, 4, 4, 4, 4, 4, 4, 4, 4, 4, 4, 4, 4, 4, 4, 4, 4, 4, 4, 4, 4, 4, 4, 4, 0])
_uv = me_airhockey.uv_layers.new(name='UVMap')
_uv.uv.foreach_set('vector', [0.9995, 0.000488, 0.9995, 0.000488, 0.9995, 0.000488, 0.9995, 0.000488, 0.9995, 0.000488, 0.9995, 0.000488, 0.9995, 0.000488, 0.9995, 0.000488, 0.9995, 0.000488, 0.9995, 0.000488, 0.9995, 0.000488, 0.9995, 0.000488, 0.9995, 0.000488, 0.9995, 0.000488, 0.9995, 0.000488, 0.9995, 0.000488, 0.9995, 0.000488, 0.9995, 0.000488, 0.9995, 0.000488, 0.9995, 0.000488, 0.9995, 0.000488, 0.9995, 0.000488, 0.9995, 0.000488, 0.9995, 0.000488, 0.9995, 0.000488, 0.9995, 0.000488, 0.9995, 0.000488, 0.9995, 0.000488, 0.9995, 0.000488, 0.9995, 0.000488, 0.9995, 0.000488, 0.9995, 0.000488, 0.9995, 0.000488, 0.9995, 0.000488, 0.000488, 0.000488, 0.9995, 0.000488, 0.9995, 0.9995, 0.000488, 0.9995, 0.9995, 0.000488, 0.9995, 0.000488, 0.9995, 0.000488, 0.9995, 0.000488, 0.9995, 0.000488, 0.9995, 0.000488, 0.9995, 0.000488, 0.9995, 0.000488, 0.9995, 0.000488, 0.9995, 0.000488, 0.9995, 0.000488, 0.9995, 0.000488, 0.9995, 0.000488, 0.9995, 0.000488, 0.9995, 0.000488, 0.9995, 0.000488, 0.9995, 0.000488, 0.9995, 0.000488, 0.9995, 0.000488, 0.9995, 0.000488, 0.9995, 0.000488, 0.9995, 0.000488, 0.9995, 0.000488, 0.9995, 0.000488, 0.9995, 0.000488, 0.9995, 0.000488, 0.9995, 0.000488, 0.9995, 0.000488, 0.9995, 0.000488, 0.9995, 0.000488, 0.9995, 0.000488, 0.9995, 0.000488, 0.9995, 0.000488, 0.9995, 0.000488, 0.9995, 0.000488, 0.9995, 0.000488, 0.9995, 0.000488, 0.9995, 0.000488, 0.9995, 0.000488, 0.9995, 0.000488, 0.9995, 0.000488, 0.9995, 0.000488, 0.9995, 0.000488, 0.9995, 0.000488, 0.9995, 0.000488, 0.9995, 0.000488, 0.9995, 0.000488, 0.9995, 0.000488, 0.9995, 0.000488, 0.9995, 0.000488, 0.9995, 0.000488, 0.9995, 0.000488, 0.9995, 0.000488, 0.9995, 0.000488, 0.9995, 0.000488, 0.9995, 0.000488, 0.9995, 0.000488, 0.9995, 0.000488, 0.9995, 0.000488, 0.9995, 0.000488, 0.9995, 0.000488, 0.9995, 0.000488, 0.9995, 0.000488, 0.9995, 0.000488, 0.9995, 0.000488, 0.9995, 0.000488, 0.9995, 0.000488, 0.9995, 0.000488, 0.9995, 0.000488, 0.9995, 0.000488, 0.9995, 0.000488, 0.9995, 0.000488, 0.9995, 0.000488, 0.9995, 0.000488, 0.9995, 0.000488, 0.9995, 0.000488, 0.9995, 0.000488, 0.9995, 0.000488, 0.9995, 0.000488, 0.9995, 0.000488, 0.9995, 0.000488, 0.9995, 0.000488, 0.9995, 0.000488, 0.9995, 0.000488, 0.9995, 0.000488, 0.9995, 0.000488, 0.9995, 0.000488, 0.9995, 0.000488, 0.9995, 0.000488, 0.9995, 0.000488, 0.9995, 0.000488, 0.9995, 0.000488, 0.9995, 0.000488, 0.9995, 0.000488, 0.9995, 0.000488, 0.9995, 0.000488, 0.9995, 0.000488, 0.9995, 0.000488, 0.9995, 0.000488, 0.9995, 0.000488, 0.9995, 0.000488, 0.9995, 0.000488, 0.9995, 0.000488, 0.9995, 0.000488, 0.9995, 0.000488, 0.9995, 0.000488, 0.9995, 0.000488, 0.9995, 0.000488, 0.9995, 0.000488, 0.9995, 0.000488, 0.9995, 0.000488, 0.9995, 0.000488, 0.9995, 0.000488, 0.9995, 0.000488, 0.9995, 0.000488, 0.9995, 0.000488, 0.9995, 0.000488, 0.9995, 0.000488, 0.9995, 0.000488, 0.9995, 0.000488, 0.9995, 0.000488, 0.9995, 0.000488, 0.9995, 0.000488, 0.9995, 0.000488, 0.9995, 0.000488, 0.9995, 0.000488, 0.9995, 0.000488, 0.9995, 0.000488, 0.9995, 0.000488, 0.9995, 0.000488, 0.9995, 0.000488, 0.9995, 0.000488, 0.9995, 0.000488, 0.9995, 0.000488, 0.9995, 0.000488, 0.9995, 0.000488, 0.9995, 0.000488, 0.9995, 0.000488, 0.9995, 0.000488, 0.9995, 0.000488, 0.9995, 0.000488, 0.9995, 0.000488, 0.9995, 0.000488, 0.9995, 0.000488, 0.9995, 0.000488, 0.9995, 0.000488, 0.9995, 0.000488, 0.9995, 0.000488, 0.9995, 0.000488, 0.9995, 0.000488, 0.9995, 0.000488, 0.9995, 0.000488, 0.9995, 0.000488, 0.9995, 0.000488, 0.9995, 0.000488, 0.9995, 0.000488, 0.9995, 0.000488, 0.9995, 0.000488, 0.9995, 0.000488, 0.9995, 0.000488, 0.9995, 0.000488, 0.9995, 0.000488, 0.9995, 0.000488, 0.9995, 0.000488, 0.9995, 0.000488, 0.9995, 0.000488, 0.9995, 0.000488, 0.9995, 0.000488, 0.9995, 0.000488, 0.9995, 0.000488, 0.9995, 0.000488, 0.9995, 0.000488, 0.9995, 0.000488, 0.9995, 0.000488, 0.9995, 0.000488, 0.9995, 0.000488, 0.9995, 0.000488, 0.9995, 0.000488, 0.9995, 0.000488, 0.9995, 0.000488, 0.9995, 0.000488, 0.9995, 0.000488, 0.9995, 0.000488, 0.9995, 0.000488, 0.9995, 0.000488, 0.9995, 0.000488, 0.9995, 0.000488, 0.9995, 0.000488, 0.9995, 0.000488, 0.9995, 0.000488, 0.9995, 0.000488, 0.9995, 0.000488, 0.9995, 0.000488, 0.9995, 0.000488, 0.9995, 0.000488, 0.9995, 0.000488, 0.9995, 0.000488, 0.9995, 0.000488, 0.9995, 0.000488, 0.9995, 0.000488, 0.9995, 0.000488, 0.9995, 0.000488, 0.9995, 0.000488, 0.9995, 0.000488, 0.9995, 0.000488, 0.9995, 0.000488, 0.9995, 0.000488, 0.9995, 0.000488, 0.9995, 0.000488, 0.9995, 0.000488, 0.9995, 0.000488, 0.9995, 0.000488, 0.9995, 0.000488, 0.9995, 0.000488, 0.9995, 0.000488, 0.9995, 0.000488, 0.9995, 0.000488, 0.9995, 0.000488, 0.9995, 0.000488, 0.9995, 0.000488, 0.9995, 0.000488, 0.9995, 0.000488, 0.9995, 0.000488, 0.9995, 0.000488, 0.9995, 0.000488, 0.9995, 0.000488, 0.9995, 0.000488, 0.9995, 0.000488, 0.9995, 0.000488, 0.9995, 0.000488, 0.9995, 0.000488, 0.9995, 0.000488, 0.9995, 0.000488, 0.9995, 0.000488, 0.9995, 0.000488, 0.9995, 0.000488, 0.9995, 0.000488, 0.9995, 0.000488, 0.9995, 0.000488, 0.9995, 0.000488, 0.9995, 0.000488, 0.9995, 0.000488, 0.9995, 0.000488, 0.9995, 0.000488, 0.9995, 0.000488, 0.9995, 0.000488, 0.9995, 0.000488, 0.9995, 0.000488, 0.9995, 0.000488, 0.9995, 0.000488, 0.9995, 0.000488, 0.9995, 0.000488, 0.9995, 0.000488, 0.9995, 0.000488, 0.9995, 0.000488, 0.9995, 0.000488, 0.9995, 0.000488, 0.9995, 0.000488, 0.9995, 0.000488, 0.9995, 0.000488, 0.9995, 0.000488, 0.9995, 0.000488, 0.9995, 0.000488, 0.9995, 0.000488, 0.9995, 0.000488, 0.9995, 0.000488, 0.9995, 0.000488, 0.9995, 0.000488, 0.9995, 0.000488, 0.9995, 0.000488, 0.9995, 0.000488, 0.9995, 0.000488, 0.9995, 0.000488, 0.9995, 0.000488, 0.9995, 0.000488, 0.9995, 0.000488, 0.9995, 0.000488, 0.9995, 0.000488, 0.9995, 0.000488, 0.9995, 0.000488, 0.9995, 0.000488, 0.9995, 0.000488, 0.9995, 0.000488, 0.9995, 0.000488, 0.9995, 0.000488, 0.9995, 0.000488, 0.9995, 0.000488, 0.9995, 0.000488, 0.9995, 0.000488, 0.9995, 0.000488, 0.9995, 0.000488, 0.9995, 0.000488, 0.9995, 0.000488, 0.9995, 0.000488, 0.9995, 0.000488, 0.9995, 0.000488, 0.9995, 0.000488, 0.9995, 0.000488, 0.9995, 0.000488, 0.9995, 0.000488, 0.9995, 0.000488, 0.9995, 0.000488, 0.9995, 0.000488, 0.9995, 0.000488, 0.9995, 0.000488, 0.9995, 0.000488, 0.9995, 0.000488, 0.9995, 0.000488, 0.9995, 0.000488, 0.9995, 0.000488, 0.9995, 0.000488, 0.9995, 0.000488, 0.9995, 0.000488, 0.9995, 0.000488, 0.9995, 0.000488, 0.9995, 0.000488, 0.9995, 0.000488, 0.9995, 0.000488, 0.9995, 0.000488, 0.9995, 0.000488, 0.9995, 0.000488, 0.9995, 0.000488, 0.9995, 0.000488, 0.9995, 0.000488, 0.9995, 0.000488, 0.9995, 0.000488, 0.9995, 0.000488, 0.9995, 0.000488, 0.9995, 0.000488, 0.9995, 0.000488, 0.9995, 0.000488, 0.9995, 0.000488, 0.9995, 0.000488, 0.9995, 0.000488, 0.9995, 0.000488, 0.9995, 0.000488, 0.9995, 0.000488, 0.9995, 0.000488, 0.9995, 0.000488, 0.9995, 0.000488, 0.9995, 0.000488, 0.9995, 0.000488, 0.9995, 0.000488, 0.9995, 0.000488, 0.9995, 0.000488, 0.9995, 0.000488, 0.9995, 0.000488, 0.9995, 0.000488, 0.9995, 0.000488, 0.9995, 0.000488, 0.9995, 0.000488, 0.9995, 0.000488, 0.9995, 0.000488, 0.9995, 0.000488, 0.9995, 0.000488, 0.9995, 0.000488, 0.9995, 0.000488, 0.9995, 0.000488, 0.9995, 0.000488, 0.9995, 0.000488, 0.9995, 0.000488, 0.9995, 0.000488, 0.9995, 0.000488, 0.9995, 0.000488, 0.9995, 0.000488, 0.9995, 0.000488, 0.9995, 0.000488, 0.9995, 0.000488, 0.9995, 0.000488, 0.9995, 0.000488, 0.9995, 0.000488, 0.9995, 0.000488, 0.9995, 0.000488, 0.9995, 0.000488, 0.9995, 0.000488, 0.9995, 0.000488, 0.9995, 0.000488, 0.9995, 0.000488, 0.9995, 0.000488, 0.9995, 0.000488, 0.9995, 0.000488, 0.9995, 0.000488, 0.9995, 0.000488, 0.9995, 0.000488, 0.9995, 0.000488, 0.9995, 0.000488, 0.9995, 0.000488, 0.9995, 0.000488, 0.9995, 0.000488, 0.9995, 0.000488, 0.9995, 0.000488, 0.9995, 0.000488, 0.9995, 0.000488, 0.9995, 0.000488, 0.9995, 0.000488, 0.9995, 0.000488, 0.9995, 0.000488, 0.9995, 0.000488, 0.9995, 0.000488, 0.9995, 0.000488, 0.9995, 0.000488, 0.9995, 0.000488, 0.9995, 0.000488, 0.9995, 0.000488, 0.9995, 0.000488, 0.9995, 0.000488, 0.9995, 0.000488, 0.9995, 0.000488, 0.9995, 0.000488, 0.9995, 0.000488, 0.9995, 0.000488, 0.9995, 0.000488, 0.9995, 0.000488, 0.9995, 0.000488, 0.9995, 0.000488, 0.9995, 0.000488, 0.9995, 0.000488, 0.9995, 0.000488, 0.9995, 0.000488, 0.9995, 0.000488, 0.9995, 0.000488, 0.9995, 0.000488, 0.9995, 0.000488, 0.9995, 0.000488, 0.9995, 0.000488, 0.9995, 0.000488, 0.9995, 0.000488, 0.9995, 0.000488, 0.9995, 0.000488, 0.9995, 0.000488, 0.9995, 0.000488, 0.9995, 0.000488, 0.9995, 0.000488, 0.9995, 0.000488, 0.9995, 0.000488, 0.9995, 0.000488, 0.9995, 0.000488, 0.9995, 0.000488, 0.9995, 0.000488, 0.9995, 0.000488, 0.9995, 0.000488, 0.9995, 0.000488, 0.9995, 0.000488, 0.9995, 0.000488, 0.9995, 0.000488, 0.9995, 0.000488, 0.9995, 0.000488, 0.9995, 0.000488, 0.9995, 0.000488, 0.9995, 0.000488, 0.9995, 0.000488, 0.9995, 0.000488, 0.9995, 0.000488, 0.9995, 0.000488, 0.9995, 0.000488, 0.9995, 0.000488, 0.9995, 0.000488, 0.9995, 0.000488, 0.9995, 0.000488, 0.9995, 0.000488, 0.9995, 0.000488, 0.9995, 0.000488, 0.9995, 0.000488, 0.9995, 0.000488, 0.9995, 0.000488, 0.9995, 0.000488, 0.9995, 0.000488, 0.9995, 0.000488, 0.9995, 0.000488, 0.9995, 0.000488, 0.9995, 0.000488, 0.9995, 0.000488, 0.9995, 0.000488, 0.9995, 0.000488, 0.9995, 0.000488, 0.9995, 0.000488, 0.9995, 0.000488, 0.9995, 0.000488, 0.9995, 0.000488, 0.9995, 0.000488, 0.9995, 0.000488, 0.9995, 0.000488, 0.9995, 0.000488, 0.9995, 0.000488, 0.9995, 0.000488, 0.9995, 0.000488, 0.9995, 0.000488, 0.9995, 0.000488, 0.9995, 0.000488, 0.9995, 0.000488, 0.9995, 0.000488, 0.9995, 0.000488, 0.9995, 0.000488, 0.9995, 0.000488, 0.9995, 0.000488, 0.9995, 0.000488, 0.9995, 0.000488, 0.9995, 0.000488, 0.9995, 0.000488, 0.9995, 0.000488, 0.9995, 0.000488, 0.9995, 0.000488, 0.9995, 0.000488, 0.9995, 0.000488, 0.9995, 0.000488, 0.9995, 0.000488, 0.9995, 0.000488, 0.9995, 0.000488, 0.9995, 0.000488, 0.9995, 0.000488, 0.9995, 0.000488, 0.9995, 0.000488, 0.9995, 0.000488, 0.9995, 0.000488, 0.9995, 0.000488, 0.9995, 0.000488, 0.9995, 0.000488, 0.9995, 0.000488, 0.9995, 0.000488, 0.9995, 0.000488, 0.9995, 0.000488, 0.9995, 0.000488, 0.9995, 0.000488, 0.9995, 0.000488, 0.9995, 0.000488, 0.9995, 0.000488, 0.9995, 0.000488, 0.9995, 0.000488, 0.9995, 0.000488, 0.9995, 0.000488, 0.9995, 0.000488, 0.9995, 0.000488, 0.9995, 0.000488, 0.9995, 0.000488, 0.9995, 0.000488, 0.9995, 0.000488, 0.9995, 0.000488, 0.9995, 0.000488, 0.9995, 0.000488, 0.9995, 0.000488, 0.9995, 0.000488, 0.9995, 0.000488, 0.9995, 0.000488, 0.9995, 0.000488, 0.9995, 0.000488, 0.9995, 0.000488, 0.9995, 0.000488, 0.9995, 0.000488, 0.9995, 0.000488, 0.9995, 0.000488, 0.9995, 0.000488, 0.9995, 0.000488, 0.9995, 0.000488, 0.9995, 0.000488, 0.9995, 0.000488, 0.9995, 0.000488, 0.9995, 0.000488, 0.9995, 0.000488, 0.9995, 0.000488, 0.9995, 0.000488, 0.9995, 0.000488, 0.9995, 0.000488, 0.9995, 0.000488, 0.9995, 0.000488, 0.9995, 0.000488, 0.9995, 0.000488, 0.9995, 0.000488, 0.9995, 0.000488, 0.9995, 0.000488, 0.9995, 0.000488, 0.9995, 0.000488, 0.9995, 0.000488, 0.9995, 0.000488, 0.9995, 0.000488, 0.9995, 0.000488, 0.9995, 0.000488, 0.9995, 0.000488, 0.9995, 0.000488, 0.9995, 0.000488, 0.9995, 0.000488, 0.9995, 0.000488, 0.9995, 0.000488, 0.9995, 0.000488, 0.9995, 0.000488, 0.9995, 0.000488, 0.9995, 0.000488, 0.9995, 0.000488, 0.9995, 0.000488, 0.9995, 0.000488, 0.9995, 0.000488, 0.9995, 0.000488, 0.9995, 0.000488, 0.9995, 0.000488, 0.9995, 0.000488, 0.9995, 0.000488, 0.9995, 0.000488, 0.9995, 0.000488, 0.9995, 0.000488, 0.9995, 0.000488, 0.9995, 0.000488, 0.9995, 0.000488, 0.9995, 0.000488, 0.9995, 0.000488, 0.9995, 0.000488, 0.9995, 0.000488, 0.9995, 0.000488, 0.9995, 0.000488, 0.9995, 0.000488, 0.9995, 0.000488, 0.9995, 0.000488, 0.9995, 0.000488, 0.9995, 0.000488, 0.9995, 0.000488, 0.9995, 0.000488, 0.9995, 0.000488, 0.9995, 0.000488, 0.9995, 0.000488, 0.9995, 0.000488, 0.9995, 0.000488, 0.9995, 0.000488, 0.9995, 0.000488, 0.9995, 0.000488, 0.9995, 0.000488, 0.9995, 0.000488, 0.9995, 0.000488, 0.9995, 0.000488, 0.9995, 0.000488, 0.9995, 0.000488, 0.9995, 0.000488, 0.9995, 0.000488, 0.9995, 0.000488, 0.9995, 0.000488, 0.9995, 0.000488, 0.9995, 0.000488, 0.9995, 0.000488, 0.9995, 0.000488, 0.9995, 0.000488, 0.9995, 0.000488, 0.9995, 0.000488, 0.9995, 0.000488, 0.9995, 0.000488, 0.9995, 0.000488, 0.9995, 0.000488, 0.9995, 0.000488, 0.9995, 0.000488, 0.9995, 0.000488, 0.9995, 0.000488, 0.9995, 0.000488, 0.9995, 0.000488, 0.9995, 0.000488, 0.9995, 0.000488, 0.9995, 0.000488, 0.9995, 0.000488, 0.9995, 0.000488, 0.9995, 0.000488, 0.9995, 0.000488, 0.9995, 0.000488, 0.9995, 0.000488, 0.9995, 0.000488, 0.9995, 0.000488, 0.9995, 0.000488, 0.9995, 0.000488, 0.9995, 0.000488, 0.9995, 0.000488, 0.9995, 0.000488, 0.9995, 0.000488, 0.9995, 0.000488, 0.9995, 0.000488, 0.9995, 0.000488, 0.9995, 0.000488, 0.9995, 0.000488, 0.9995, 0.000488, 0.9995, 0.000488, 0.9995, 0.000488, 0.9995, 0.000488, 0.9995, 0.000488, 0.9995, 0.000488, 0.9995, 0.000488, 0.9995, 0.000488, 0.9995, 0.000488, 0.9995, 0.000488, 0.9995, 0.000488, 0.9995, 0.000488, 0.9995, 0.000488, 0.9995, 0.000488, 0.9995, 0.000488, 0.9995, 0.000488, 0.9995, 0.000488, 0.9995, 0.000488, 0.9995, 0.000488, 0.9995, 0.000488, 0.9995, 0.000488, 0.9995, 0.000488, 0.9995, 0.000488, 0.9995, 0.000488, 0.9995, 0.000488, 0.9995, 0.000488, 0.9995, 0.000488, 0.9995, 0.000488, 0.9995, 0.000488, 0.9995, 0.000488, 0.9995, 0.000488, 0.9995, 0.000488, 0.9995, 0.000488, 0.9995, 0.000488, 0.9995, 0.000488, 0.9995, 0.000488, 0.9995, 0.000488, 0.9995, 0.000488, 0.9995, 0.000488, 0.9995, 0.000488, 0.9995, 0.000488, 0.9995, 0.000488, 0.9995, 0.000488, 0.9995, 0.000488, 0.9995, 0.000488, 0.9995, 0.000488, 0.9995, 0.000488, 0.9995, 0.000488, 0.9995, 0.000488, 0.9995, 0.000488, 0.9995, 0.000488, 0.9995, 0.000488, 0.9995, 0.000488, 0.9995, 0.000488, 0.9995, 0.000488, 0.9995, 0.000488, 0.9995, 0.000488, 0.9995, 0.000488, 0.9995, 0.000488, 0.9995, 0.000488, 0.9995, 0.000488, 0.9995, 0.000488, 0.9995, 0.000488, 0.9995, 0.000488, 0.9995, 0.000488, 0.9995, 0.000488, 0.9995, 0.000488, 0.9995, 0.000488, 0.9995, 0.000488, 0.9995, 0.000488, 0.9995, 0.000488, 0.9995, 0.000488, 0.9995, 0.000488, 0.9995, 0.000488, 0.9995, 0.000488, 0.9995, 0.000488, 0.9995, 0.000488, 0.9995, 0.000488, 0.9995, 0.000488, 0.9995, 0.000488, 0.9995, 0.000488, 0.9995, 0.000488, 0.9995, 0.000488, 0.9995, 0.000488, 0.9995, 0.000488, 0.9995, 0.000488, 0.9995, 0.000488, 0.9995, 0.000488, 0.9995, 0.000488, 0.9995, 0.000488, 0.9995, 0.000488, 0.9995, 0.000488, 0.9995, 0.000488, 0.9995, 0.000488, 0.9995, 0.000488, 0.9995, 0.000488, 0.9995, 0.000488, 0.9995, 0.000488, 0.9995, 0.000488, 0.9995, 0.000488, 0.9995, 0.000488, 0.9995, 0.000488, 0.9995, 0.000488, 0.9995, 0.000488, 0.9995, 0.000488, 0.9995, 0.000488, 0.9995, 0.000488, 0.9995, 0.000488, 0.9995, 0.000488, 0.9995, 0.000488, 0.9995, 0.000488, 0.9995, 0.000488, 0.9995, 0.000488, 0.9995, 0.000488, 0.9995, 0.000488, 0.0, 1.0, 0.0, 0.0, 1.0, 0.0, 1.0, 1.0, 0.9995, 0.000488, 0.9995, 0.000488, 0.9995, 0.000488, 0.9995, 0.000488, 0.9995, 0.000488, 0.9995, 0.000488, 0.9995, 0.000488, 0.9995, 0.000488, 0.9995, 0.000488, 0.9995, 0.000488, 0.9995, 0.000488, 0.9995, 0.000488, 0.9995, 0.000488, 0.9995, 0.000488, 0.9995, 0.000488, 0.9995, 0.000488, 0.9995, 0.000488, 0.9995, 0.000488, 0.9995, 0.000488, 0.9995, 0.000488, 0.9995, 0.000488, 0.9995, 0.000488, 0.9995, 0.000488, 0.9995, 0.000488, 0.9995, 0.000488, 0.9995, 0.000488, 0.9995, 0.000488, 0.9995, 0.000488, 0.9995, 0.000488, 0.9995, 0.000488, 0.9995, 0.000488, 0.9995, 0.000488, -0.005859, 1.058, -0.005859, -0.05847, 1.006, -0.05847, 1.006, 1.058, 0.9995, 0.000488, 0.9995, 0.000488, 0.9995, 0.000488, 0.9995, 0.000488, 0.9995, 0.000488, 0.9995, 0.000488, 0.9995, 0.000488, 0.9995, 0.000488, 0.9995, 0.000488, 0.9995, 0.000488, 0.9995, 0.000488, 0.9995, 0.000488, 0.9995, 0.000488, 0.9995, 0.000488, 0.9995, 0.000488, 0.9995, 0.000488, 0.9995, 0.000488, 0.9995, 0.000488, 0.9995, 0.000488, 0.9995, 0.000488, 0.9995, 0.000488, 0.9995, 0.000488, 0.9995, 0.000488, 0.9995, 0.000488, 0.9995, 0.000488, 0.9995, 0.000488, 0.9995, 0.000488, 0.9995, 0.000488, 0.9995, 0.000488, 0.9995, 0.000488, 0.9995, 0.000488, 0.9995, 0.000488, 0.9995, 0.000488, 0.9995, 0.000488, 0.9995, 0.000488, 0.9995, 0.000488, 0.9995, 0.000488, 0.9995, 0.000488, 0.9995, 0.000488, 0.9995, 0.000488, 0.9995, 0.000488, 0.9995, 0.000488, 0.9995, 0.000488, 0.9995, 0.000488, 0.9995, 0.000488, 0.9995, 0.000488, 0.9995, 0.000488, 0.9995, 0.000488, 0.9995, 0.000488, 0.9995, 0.000488, 0.9995, 0.000488, 0.9995, 0.000488, 0.9995, 0.000488, 0.9995, 0.000488, 0.0, 0.0, 0.0, 0.0, 0.5, 0.0, 0.0, 0.0, 0.9995, 0.000488, 0.9995, 0.000488, 0.9995, 0.000488, 0.9995, 0.000488, 0.9995, 0.000488, 0.9995, 0.000488, 0.9995, 0.000488, 0.9995, 0.000488, 0.9995, 0.000488, 0.9995, 0.000488, 0.9995, 0.000488, 0.9995, 0.000488, 0.9995, 0.000488, 0.9995, 0.000488, 0.9995, 0.000488, 0.9995, 0.000488, 0.9995, 0.000488, 0.9995, 0.000488, 0.9995, 0.000488, 0.9995, 0.000488, 0.9995, 0.000488, 0.9995, 0.000488, 0.9995, 0.000488, 0.9995, 0.000488, 0.9995, 0.000488, 0.9995, 0.000488, 0.9995, 0.000488, 0.9995, 0.000488, 0.9995, 0.000488, 0.9995, 0.000488, 0.9995, 0.000488, 0.9995, 0.000488, 0.9995, 0.000488, 0.9995, 0.000488, 0.9995, 0.000488, 0.9995, 0.000488, 0.9995, 0.000488, 0.9995, 0.000488, 0.9995, 0.000488, 0.9995, 0.000488, 0.9995, 0.000488, 0.9995, 0.000488, 0.9995, 0.000488, 0.9995, 0.000488, 0.9995, 0.000488, 0.9995, 0.000488, 0.9995, 0.000488, 0.9995, 0.000488, 0.9995, 0.000488, 0.9995, 0.000488, 0.9995, 0.000488, 0.9995, 0.000488, 0.9995, 0.000488, 0.9995, 0.000488, 0.9995, 0.000488, 0.9995, 0.000488, 0.9995, 0.000488, 0.9995, 0.000488, 0.9995, 0.000488, 0.9995, 0.000488, 0.9995, 0.000488, 0.9995, 0.000488, 0.9995, 0.000488, 0.9995, 0.000488, 0.9995, 0.000488, 0.9995, 0.000488, 0.9995, 0.000488, 0.9995, 0.000488, 0.9995, 0.000488, 0.9995, 0.000488, 0.9995, 0.000488, 0.9995, 0.000488, 0.9995, 0.000488, 0.9995, 0.000488, 0.9995, 0.000488, 0.9995, 0.000488, 0.9995, 0.000488, 0.9995, 0.000488, 0.9995, 0.000488, 0.9995, 0.000488, 0.9995, 0.000488, 0.9995, 0.000488, 0.9995, 0.000488, 0.9995, 0.000488, 0.9995, 0.000488, 0.9995, 0.000488, 0.9995, 0.000488, 0.9995, 0.000488, 0.9995, 0.000488, 0.9995, 0.000488, 0.9995, 0.000488, 0.9995, 0.000488, 0.9995, 0.000488, 0.9995, 0.000488, 0.9995, 0.000488, 0.9995, 0.000488, 0.9995, 0.000488, 0.9995, 0.000488, 0.9995, 0.000488, 0.9995, 0.000488, 0.9995, 0.000488, 0.9995, 0.000488, 0.0, 0.0, 0.0, 0.0, 0.0, 0.0, 0.0, 0.0, 0.9995, 0.000488, 0.9995, 0.000488, 0.9995, 0.000488, 0.9995, 0.000488, 0.9995, 0.000488, 0.9995, 0.000488, 0.9995, 0.000488, 0.9995, 0.000488, 0.9995, 0.000488, 0.9995, 0.000488, 0.9995, 0.000488, 0.9995, 0.000488, 0.9995, 0.000488, 0.9995, 0.000488, 0.9995, 0.000488, 0.9995, 0.000488, 0.9995, 0.000488, 0.9995, 0.000488, 0.9995, 0.000488, 0.9995, 0.000488, 0.9995, 0.000488, 0.9995, 0.000488, 0.9995, 0.000488, 0.9995, 0.000488, 0.9995, 0.000488, 0.9995, 0.000488, 0.9995, 0.000488, 0.9995, 0.000488, 0.9995, 0.000488, 0.9995, 0.000488, 0.9995, 0.000488, 0.9995, 0.000488, 0.9995, 0.000488, 0.9995, 0.000488, 0.9995, 0.000488, 0.9995, 0.000488, 0.9995, 0.000488, 0.9995, 0.000488, 0.9995, 0.000488, 0.9995, 0.000488, 0.9995, 0.000488, 0.9995, 0.000488, 0.9995, 0.000488, 0.9995, 0.000488, 0.9995, 0.000488, 0.9995, 0.000488, 0.9995, 0.000488, 0.9995, 0.000488, 0.9995, 0.000488, 0.9995, 0.000488, 0.9995, 0.000488, 0.9995, 0.000488, 0.9995, 0.000488, 0.9995, 0.000488, 0.9995, 0.000488, 0.9995, 0.000488, 0.9995, 0.000488, 0.9995, 0.000488, 0.9995, 0.000488, 0.9995, 0.000488, 0.9995, 0.000488, 0.9995, 0.000488, 0.9995, 0.000488, 0.9995, 0.000488, 0.9995, 0.000488, 0.9995, 0.000488, 0.9995, 0.000488, 0.9995, 0.000488, 0.9995, 0.000488, 0.9995, 0.000488, 0.9995, 0.000488, 0.9995, 0.000488, 0.9995, 0.000488, 0.9995, 0.000488, 0.9995, 0.000488, 0.9995, 0.000488, 0.9995, 0.000488, 0.9995, 0.000488, 0.9995, 0.000488, 0.9995, 0.000488, 0.9995, 0.000488, 0.9995, 0.000488, 0.9995, 0.000488, 0.9995, 0.000488, 0.9995, 0.000488, 0.9995, 0.000488, 0.9995, 0.000488, 0.9995, 0.000488, 0.9995, 0.000488, 0.9995, 0.000488, 0.9995, 0.000488, 0.9995, 0.000488, 0.9995, 0.000488, 0.9995, 0.000488, 0.9995, 0.000488, 0.9995, 0.000488, 0.9995, 0.000488, 0.9995, 0.000488, 0.9995, 0.000488, 0.9995, 0.000488, 0.9995, 0.000488, 0.9995, 0.000488, 0.9995, 0.000488, 0.9995, 0.000488, 0.9995, 0.000488, 0.9995, 0.000488, 0.9995, 0.000488, 0.9995, 0.000488, 0.9995, 0.000488, 0.9995, 0.000488, 0.9995, 0.000488, 0.9995, 0.000488, 0.9995, 0.000488, 0.9995, 0.000488, 0.9995, 0.000488, 0.9995, 0.000488, 0.9995, 0.000488, 0.9995, 0.000488, 0.9995, 0.000488, 0.9995, 0.000488, 0.9995, 0.000488, 0.9995, 0.000488, 0.9995, 0.000488, 0.9995, 0.000488, 0.9995, 0.000488, 0.9995, 0.000488, 0.9995, 0.000488, 0.9995, 0.000488, 0.9995, 0.000488, 0.9995, 0.000488, 0.9995, 0.000488, 0.9995, 0.000488, 0.9995, 0.000488, 0.9995, 0.000488, 0.9995, 0.000488, 0.9995, 0.000488, 0.9995, 0.000488, 0.9995, 0.000488, 0.9995, 0.000488, 0.9995, 0.000488, 0.9995, 0.000488, 0.9995, 0.000488, 0.9995, 0.000488, 0.9995, 0.000488, 0.9995, 0.000488, 0.9995, 0.000488, 0.9995, 0.000488, 0.9995, 0.000488, 0.9995, 0.000488, 0.9995, 0.000488, 0.9995, 0.000488, 0.9995, 0.000488, 0.01032, 0.03387, 0.9897, 0.03387, 0.8692, 0.9661, 0.1308, 0.9661, 0.9995, 0.000488, 0.9995, 0.000488, 0.9995, 0.000488, 0.9995, 0.000488, 0.9995, 0.9995, 0.000488, 0.9995, 0.04053, 0.000488, 0.9595, 0.000488, 0.9995, 0.000488, 0.9995, 0.000488, 0.9995, 0.000488, 0.9995, 0.000488, 0.9995, 0.000488, 0.9995, 0.000488, 0.9995, 0.000488, 0.9995, 0.000488, 0.9995, 0.000488, 0.9995, 0.000488, 0.9995, 0.000488, 0.9995, 0.000488, 0.9995, 0.000488, 0.9995, 0.000488, 0.9995, 0.000488, 0.9995, 0.000488, 0.9995, 0.000488, 0.9995, 0.000488, 0.9995, 0.000488, 0.9995, 0.000488, 0.9995, 0.000488, 0.9995, 0.000488, 0.9995, 0.000488, 0.9995, 0.000488, 0.9995, 0.000488, 0.9995, 0.000488, 0.9995, 0.000488, 0.9995, 0.000488, 0.9995, 0.000488, 0.9995, 0.000488, 0.9995, 0.000488, 0.9995, 0.000488, 0.9995, 0.000488, 0.9995, 0.000488, 0.9995, 0.000488, 0.9995, 0.000488, 0.9995, 0.000488, 0.9995, 0.000488, 0.9995, 0.000488, 0.9995, 0.000488, 0.9995, 0.000488, 0.9995, 0.000488, 0.9995, 0.000488, 0.9995, 0.000488, 0.9995, 0.000488, 0.9995, 0.000488, 0.9995, 0.000488, 0.9995, 0.000488, 0.9995, 0.000488, 0.9995, 0.000488, 0.9995, 0.000488, 0.9995, 0.000488, 0.9995, 0.000488, 0.9995, 0.000488, 0.9995, 0.000488, 0.9995, 0.000488, 0.9995, 0.000488, 0.9995, 0.000488, 0.9995, 0.000488, 0.9995, 0.000488, 0.0, 0.0, 0.5, 0.0, 0.0, 0.0, 0.0, 0.0, 0.9995, 0.000488, 0.9995, 0.000488, 0.9995, 0.000488, 0.9995, 0.000488, 0.9995, 0.000488, 0.9995, 0.000488, 0.9995, 0.000488, 0.9995, 0.000488, 0.9995, 0.000488, 0.9995, 0.000488, 0.9995, 0.000488, 0.9995, 0.000488, 0.9995, 0.000488, 0.9995, 0.000488, 0.9995, 0.000488, 0.9995, 0.000488, 0.9995, 0.000488, 0.9995, 0.000488, 0.9995, 0.000488, 0.9995, 0.000488, 0.9995, 0.000488, 0.9995, 0.000488, 0.9995, 0.000488, 0.9995, 0.000488, 0.9995, 0.000488, 0.9995, 0.000488, 0.9995, 0.000488, 0.9995, 0.000488, 0.9995, 0.000488, 0.9995, 0.000488, 0.9995, 0.000488, 0.9995, 0.000488, 0.9995, 0.000488, 0.9995, 0.000488, 0.9995, 0.000488, 0.9995, 0.000488, 0.9995, 0.000488, 0.9995, 0.000488, 0.9995, 0.000488, 0.9995, 0.000488, 0.9995, 0.000488, 0.9995, 0.000488, 0.9995, 0.000488, 0.9995, 0.000488, 0.9995, 0.000488, 0.9995, 0.000488, 0.9995, 0.000488, 0.9995, 0.000488, 0.9995, 0.000488, 0.9995, 0.000488, 0.9995, 0.000488, 0.9995, 0.000488, 0.9995, 0.000488, 0.9995, 0.000488, 0.9995, 0.000488, 0.9995, 0.000488, 0.9995, 0.000488, 0.9995, 0.000488, 0.9995, 0.000488, 0.9995, 0.000488, 0.9995, 0.000488, 0.9995, 0.000488, 0.9995, 0.000488, 0.9995, 0.000488, 0.9995, 0.000488, 0.9995, 0.000488, 0.9995, 0.000488, 0.9995, 0.000488, 0.9995, 0.000488, 0.9995, 0.000488, 0.9995, 0.000488, 0.9995, 0.000488, 0.9995, 0.000488, 0.9995, 0.000488, 0.9995, 0.000488, 0.9995, 0.000488, 0.9995, 0.000488, 0.9995, 0.000488, 0.9995, 0.000488, 0.9995, 0.000488, 0.9995, 0.000488, 0.9995, 0.000488, 0.9995, 0.000488, 0.9995, 0.000488, 0.9995, 0.000488, 0.9995, 0.000488, 0.9995, 0.000488, 0.9995, 0.000488, 0.9995, 0.000488, 0.9995, 0.000488, 0.9995, 0.000488, 0.9995, 0.000488, 0.9995, 0.000488, 0.9995, 0.000488, 0.9995, 0.000488, 0.9995, 0.000488, 0.9995, 0.000488, 0.9995, 0.000488, 0.9995, 0.000488, 0.9995, 0.000488, 0.9995, 0.000488, 0.9995, 0.000488, 0.9995, 0.000488, 0.9995, 0.000488, 0.9995, 0.000488, 0.9995, 0.000488, 0.9995, 0.000488, 0.9995, 0.000488, 0.9995, 0.000488, 0.9995, 0.000488, 0.9995, 0.000488, 0.9995, 0.000488, 0.9995, 0.000488, 0.9995, 0.000488, 0.9995, 0.000488, 0.9995, 0.000488, 0.9995, 0.000488, 0.9995, 0.000488, 0.9995, 0.000488, 0.9995, 0.000488, 0.9995, 0.000488, 0.9995, 0.000488, 0.9995, 0.000488, 0.9995, 0.000488, 0.9995, 0.000488, 0.9995, 0.000488, 0.9995, 0.000488, 0.9995, 0.000488, 0.9995, 0.000488, 0.9995, 0.000488, 0.9995, 0.000488, 0.9995, 0.000488, 0.9995, 0.000488, 0.9995, 0.000488, 0.9995, 0.000488, 0.9995, 0.000488, 0.9995, 0.000488, 0.9995, 0.000488, 0.9995, 0.000488, 0.9995, 0.000488, 0.9995, 0.000488, 0.9995, 0.000488, 0.9995, 0.000488, 0.9995, 0.000488, 0.9995, 0.000488, 0.9995, 0.000488, 0.9995, 0.000488, 0.9995, 0.000488, 0.9995, 0.000488, 0.9995, 0.000488, 0.9995, 0.000488, 0.9995, 0.000488, 0.9995, 0.000488, 0.9995, 0.000488, 0.9995, 0.000488, 0.9995, 0.000488, 0.9995, 0.000488, 0.9995, 0.000488, 0.9995, 0.000488, 0.9995, 0.000488, 0.9995, 0.000488, 0.9995, 0.000488, 0.9995, 0.000488, 0.9995, 0.000488, 0.9995, 0.000488, 0.9995, 0.000488, 0.9995, 0.000488, 0.9995, 0.000488, 0.9995, 0.000488, 0.9995, 0.000488, 0.9995, 0.000488, 0.9995, 0.000488, 0.9995, 0.000488, 0.9995, 0.000488, 0.9995, 0.000488, 0.9995, 0.000488, 0.9995, 0.000488, 0.9995, 0.000488, 0.9995, 0.000488, 0.9995, 0.000488, 0.9995, 0.000488, 0.9995, 0.000488, 0.9995, 0.000488, 0.9995, 0.000488, 0.9995, 0.000488, 0.9995, 0.000488, 0.9995, 0.000488, 0.9995, 0.000488, 0.9995, 0.000488, 0.9995, 0.000488, 0.9995, 0.000488, 0.9995, 0.000488, 0.9995, 0.000488, 0.9995, 0.000488, 0.9995, 0.000488, 0.9995, 0.000488, 0.9995, 0.000488, 0.9995, 0.000488, 0.9995, 0.000488, 0.9995, 0.000488, 0.9995, 0.000488, 0.9995, 0.000488, 0.9995, 0.000488, 0.9995, 0.000488, 0.9995, 0.000488, 0.9995, 0.000488, 0.9995, 0.000488, 0.9995, 0.000488, 0.9995, 0.000488, 0.9995, 0.000488, 0.9995, 0.000488, 0.9995, 0.000488, 0.9995, 0.000488, 0.9995, 0.000488, 0.9995, 0.000488, 0.9995, 0.000488, 0.9995, 0.000488, 0.9995, 0.000488, 0.9995, 0.000488, 0.9995, 0.000488, 0.9995, 0.000488, 0.9995, 0.000488, 0.9995, 0.000488, 0.9995, 0.000488, 0.9995, 0.000488, 0.9995, 0.000488, 0.9995, 0.000488, 0.9995, 0.000488, 0.9995, 0.000488, 0.9995, 0.000488, 0.9995, 0.000488, 0.9995, 0.000488, 0.9995, 0.000488, 0.9995, 0.000488, 0.9995, 0.000488, 0.9995, 0.000488, 0.9995, 0.000488, 0.9995, 0.000488, 0.9995, 0.000488, 0.9995, 0.000488, 0.9995, 0.000488, 0.9995, 0.000488, 0.9995, 0.000488, 0.9995, 0.000488, 0.9995, 0.000488, 0.9995, 0.000488, 0.9995, 0.000488, 0.9995, 0.000488, 0.9995, 0.000488, 0.9995, 0.000488, 0.9995, 0.000488, 0.9995, 0.000488, 0.9995, 0.000488, 0.9995, 0.000488, 0.9995, 0.000488, 0.9995, 0.000488, 0.9995, 0.000488, 0.9995, 0.000488, 0.9995, 0.000488, 0.9995, 0.000488, 0.9995, 0.000488, 0.9995, 0.000488, 0.9995, 0.000488, 0.9995, 0.000488, 0.9995, 0.000488, 0.9995, 0.000488, 0.9995, 0.000488, 0.9995, 0.000488, 0.9995, 0.000488, 0.9995, 0.000488, 0.9995, 0.000488, 0.9995, 0.000488, 0.9995, 0.000488, 0.9995, 0.000488, 0.9995, 0.000488, 0.9995, 0.000488, 0.9995, 0.000488, 0.9995, 0.000488, 0.9995, 0.000488, 0.9995, 0.000488, 0.9995, 0.000488, 0.9995, 0.000488, 0.9995, 0.000488, 0.9995, 0.000488, 0.9995, 0.000488, 0.9995, 0.000488, 0.9995, 0.000488, 0.9995, 0.000488, 0.9995, 0.000488, 0.9995, 0.000488, 0.9995, 0.000488, 0.9995, 0.000488, 0.9995, 0.000488, 0.9995, 0.000488, 0.9995, 0.000488, 0.9995, 0.000488, 0.9995, 0.000488, 0.9995, 0.000488, 0.9995, 0.000488, 0.9995, 0.000488, 0.9995, 0.000488, 0.9995, 0.000488, 0.9995, 0.000488, 0.9995, 0.000488, 0.9995, 0.000488, 0.9995, 0.000488, 0.9995, 0.000488, 0.9995, 0.000488, 0.9995, 0.000488, 0.9995, 0.000488, 0.9995, 0.000488, 0.9995, 0.000488, 0.9995, 0.000488, 0.9995, 0.000488, 0.9995, 0.000488, 0.9995, 0.000488, 0.9995, 0.000488, 0.9995, 0.000488, 0.9995, 0.000488, 0.9995, 0.000488, 0.9995, 0.000488, 0.9995, 0.000488, 0.9995, 0.000488, 0.9995, 0.000488, 0.9995, 0.000488, 0.9995, 0.000488, 0.9995, 0.000488, 0.9995, 0.000488, 0.9995, 0.000488, 0.9995, 0.000488, 0.9995, 0.000488, 0.9995, 0.000488, 0.9995, 0.000488, 0.9995, 0.000488, 0.9995, 0.000488, 0.9995, 0.000488, 0.9995, 0.000488, 0.9995, 0.000488, 0.9995, 0.000488, 0.9995, 0.000488, 0.9995, 0.000488, 0.9995, 0.000488, 0.9995, 0.000488, 0.9995, 0.000488, 0.9995, 0.000488, 0.9995, 0.000488, 0.9995, 0.000488, 0.9995, 0.000488, 0.9995, 0.000488, 0.9995, 0.000488, 0.9995, 0.000488, 0.9995, 0.000488, 0.9995, 0.000488, 0.9995, 0.000488, 0.9995, 0.000488, 0.9995, 0.000488, 0.9995, 0.000488, 0.9995, 0.000488, 0.9995, 0.000488, 0.9995, 0.000488, 0.9995, 0.000488, 0.01032, 0.0199, 0.9897, 0.0199, 0.8692, 0.9801, 0.1308, 0.9801, 0.9995, 0.000488, 0.9995, 0.000488, 0.9995, 0.000488, 0.9995, 0.000488, 0.9995, 0.000488, 0.9995, 0.000488, 0.9995, 0.000488, 0.9995, 0.000488, 0.9995, 0.000488, 0.9995, 0.000488, 0.9995, 0.000488, 0.9995, 0.000488, 0.9995, 0.000488, 0.9995, 0.000488, 0.9995, 0.000488, 0.9995, 0.000488, 0.9995, 0.000488, 0.9995, 0.000488, 0.9995, 0.000488, 0.9995, 0.000488, 0.9995, 0.000488, 0.9995, 0.000488, 0.9995, 0.000488, 0.9995, 0.000488, 0.9995, 0.000488, 0.9995, 0.000488, 0.9995, 0.000488, 0.9995, 0.000488, 0.9995, 0.000488, 0.9995, 0.000488, 0.9995, 0.000488, 0.9995, 0.000488, 0.9995, 0.000488, 0.9995, 0.000488, 0.9995, 0.000488, 0.9995, 0.000488, 0.9995, 0.000488, 0.9995, 0.000488, 0.9995, 0.000488, 0.9995, 0.000488, 0.9995, 0.000488, 0.9995, 0.000488, 0.9995, 0.000488, 0.9995, 0.000488, 0.9995, 0.000488, 0.9995, 0.000488, 0.9995, 0.000488, 0.9995, 0.000488, 0.9995, 0.000488, 0.9995, 0.000488, 0.9995, 0.000488, 0.9995, 0.000488, 0.9995, 0.000488, 0.9995, 0.000488, 0.9995, 0.000488, 0.9995, 0.000488, 0.9995, 0.000488, 0.9995, 0.000488, 0.9995, 0.000488, 0.9995, 0.000488, 0.9995, 0.000488, 0.9995, 0.000488, 0.9995, 0.000488, 0.9995, 0.000488, 0.9995, 0.000488, 0.9995, 0.000488, 0.9995, 0.000488, 0.9995, 0.000488, 0.9995, 0.000488, 0.9995, 0.000488, 0.9995, 0.000488, 0.9995, 0.000488, 0.9995, 0.000488, 0.9995, 0.000488, 0.9995, 0.000488, 0.9995, 0.000488, 0.9995, 0.000488, 0.9995, 0.000488, 0.9995, 0.000488, 0.9995, 0.000488, 0.9995, 0.000488, 0.9995, 0.000488, 0.9995, 0.000488, 0.9995, 0.000488, 0.9995, 0.000488, 0.9995, 0.000488, 0.9995, 0.000488, 0.9995, 0.000488, 0.9995, 0.000488, 0.9995, 0.000488, 0.9995, 0.000488, 0.9995, 0.000488, 0.9995, 0.000488, 0.9995, 0.000488, 0.9995, 0.000488, 0.9995, 0.000488, 0.9995, 0.000488, 0.9995, 0.000488, 0.9995, 0.000488, 0.9995, 0.000488, 0.9995, 0.000488, 0.9995, 0.000488, 0.9995, 0.000488, 0.9995, 0.000488, 0.9995, 0.000488, 0.9995, 0.000488, 0.9995, 0.000488, 0.9995, 0.000488, 0.9995, 0.000488, 0.9995, 0.000488, 0.9995, 0.000488, 0.9995, 0.000488, 0.9995, 0.000488, 0.04053, 0.000488, 0.9595, 0.000488, 0.9995, 0.9995, 0.000488, 0.9995, 0.9995, 0.000488, 0.9995, 0.000488, 0.9995, 0.000488, 0.9995, 0.000488, 0.9995, 0.000488, 0.9995, 0.000488, 0.9995, 0.000488, 0.9995, 0.000488, 0.9995, 0.000488, 0.9995, 0.000488, 0.9995, 0.000488, 0.9995, 0.000488, 0.9995, 0.000488, 0.9995, 0.000488, 0.9995, 0.000488, 0.9995, 0.000488, 0.9995, 0.000488, 0.9995, 0.000488, 0.9995, 0.000488, 0.9995, 0.000488, 0.9995, 0.000488, 0.9995, 0.000488, 0.9995, 0.000488, 0.9995, 0.000488, 0.9995, 0.000488, 0.9995, 0.000488, 0.9995, 0.000488, 0.9995, 0.000488, 0.9995, 0.000488, 0.9995, 0.000488, 0.9995, 0.000488, 0.9995, 0.000488, 0.9995, 0.000488, 0.9995, 0.000488, 0.9995, 0.000488, 0.9995, 0.000488, 0.9995, 0.000488, 0.9995, 0.000488, 0.9995, 0.000488, 0.9995, 0.000488, 0.9995, 0.000488, 0.9995, 0.000488, 0.9995, 0.000488, 0.9995, 0.000488, 0.9995, 0.000488, 0.9995, 0.000488, 0.9995, 0.000488, 0.9995, 0.000488, 0.9995, 0.000488, 0.9995, 0.000488, 0.9995, 0.000488, 0.9995, 0.000488, 0.9995, 0.000488, 0.9995, 0.000488, 0.9995, 0.000488, 0.9995, 0.000488, 0.9995, 0.000488, 0.9995, 0.000488, 0.9995, 0.000488, 0.9995, 0.000488, 0.9995, 0.000488, 0.9995, 0.000488, 0.9995, 0.000488, 0.9995, 0.000488, 0.9995, 0.000488, 0.9995, 0.000488, 0.9995, 0.000488, 0.9995, 0.000488, 0.9995, 0.000488, 0.9995, 0.000488, 0.9995, 0.000488, 0.9995, 0.000488, 0.9995, 0.000488, 0.9995, 0.000488, 0.9995, 0.000488, 0.9995, 0.000488, 0.9995, 0.000488, 0.9995, 0.000488, 0.9995, 0.000488, 0.9995, 0.000488, 0.9995, 0.000488, 0.9995, 0.000488, 0.9995, 0.000488, 0.9995, 0.000488, 0.9995, 0.000488, 0.9995, 0.000488, 0.9995, 0.000488, 0.9995, 0.000488, 0.9995, 0.000488, 0.9995, 0.000488, 0.9995, 0.000488, 0.9995, 0.000488, 0.9995, 0.000488, 0.9995, 0.000488, 0.9995, 0.000488, 0.9995, 0.000488, 0.9995, 0.000488, 0.9995, 0.000488, 0.9995, 0.000488, 0.9995, 0.000488, 0.9995, 0.000488, 0.9995, 0.000488, 0.9995, 0.000488, 0.9995, 0.000488, 0.9995, 0.000488, 0.9995, 0.000488, 0.9995, 0.000488, 0.9995, 0.000488, 0.9995, 0.000488, 0.9995, 0.000488, 0.9995, 0.000488, 0.9995, 0.000488, 0.9995, 0.000488, 0.9995, 0.000488, 0.9995, 0.000488, 0.9995, 0.000488, 0.9995, 0.000488, 0.9995, 0.000488, 0.9995, 0.000488, 0.9995, 0.000488, 0.9995, 0.000488, 0.9995, 0.000488, 0.9995, 0.000488, 0.9995, 0.000488, 0.9995, 0.9995, 0.000488, 0.9995, 0.000488, 0.000488, 0.9995, 0.000488])
me_airhockey.materials.append(mat_airhockey_mat00)
me_airhockey.materials.append(mat_airhockey_mat01)
me_airhockey.materials.append(mat_airhockey_mat02)
me_airhockey.materials.append(mat_airhockey_mat03)
me_airhockey.materials.append(mat_airhockey_mat04)
me_airhockey.materials.append(mat_airhockey_mat05)
me_airhockey.materials.append(mat_airhockey_mat06)
me_airhockey.materials.append(mat_airhockey_mat07)
me_airhockey.materials.append(mat_airhockey_mat08)
me_airhockey.materials.append(mat_airhockey_mat09)
me_airhockey.use_remesh_fix_poles = True
me_airhockey.use_remesh_preserve_attributes = False
me_airhockey.update()

# ---- objects
ob_airhockey = bpy.data.objects.new('airhockey', me_airhockey)

# ---- transforms, parenting, visibility, modifiers, constraints
ob_airhockey.location = (0.0, 0.0, 0.0)
ob_airhockey.rotation_euler = (1.571, 0.0, 0.0)
_m = ob_airhockey.modifiers.new('Auto Smooth', 'NODES')
_m.node_group = ng_auto_smooth
_gi = [s.identifier for s in ng_auto_smooth.interface.items_tree if s.item_type == 'SOCKET' and s.in_out == 'INPUT']
_m[_gi[1]] = 1.047  # Angle
_m = ob_airhockey.modifiers.new('WeightedNormal', 'WEIGHTED_NORMAL')
_m.keep_sharp = True

# ---- collection membership
scene.collection.objects.link(ob_airhockey)

# ---- scene / render settings (as saved in the file)
scene.frame_start = 1; scene.frame_end = 250; scene.frame_set(1)
scene.render.engine = 'BLENDER_EEVEE_NEXT'
scene.cycles.use_denoising = False
scene.cycles.samples = 128
scene.cycles.sampling_pattern = 'TABULATED_SOBOL'
scene.cycles.use_adaptive_sampling = False
scene.cycles.use_light_tree = False
scene.view_settings.view_transform = 'Filmic'
bpy.context.view_layer.update()

# ---- added for rendering (the .blend has no active camera and no usable light): camera, sun
cam_auto = bpy.data.cameras.new('AutoCamera')
cam_auto.lens = 50.0
cam_auto.sensor_width = 36.0
cam_auto.clip_end = 1000.0
ob_auto_camera = bpy.data.objects.new('AutoCamera', cam_auto)
scene.collection.objects.link(ob_auto_camera)
ob_auto_camera.location = (3.094, -3.7128, 3.28528)
ob_auto_camera.rotation_euler = (1.09748, -7.21219e-08, 0.694738)
scene.camera = ob_auto_camera
light_auto_sun = bpy.data.lights.new('AutoSun', 'SUN')
light_auto_sun.energy = 3.0
light_auto_sun.angle = 0.0523599
ob_auto_sun = bpy.data.objects.new('AutoSun', light_auto_sun)
scene.collection.objects.link(ob_auto_sun)
ob_auto_sun.rotation_euler = (0.872665, 0.174533, 0.523599)
bpy.context.view_layer.update()
